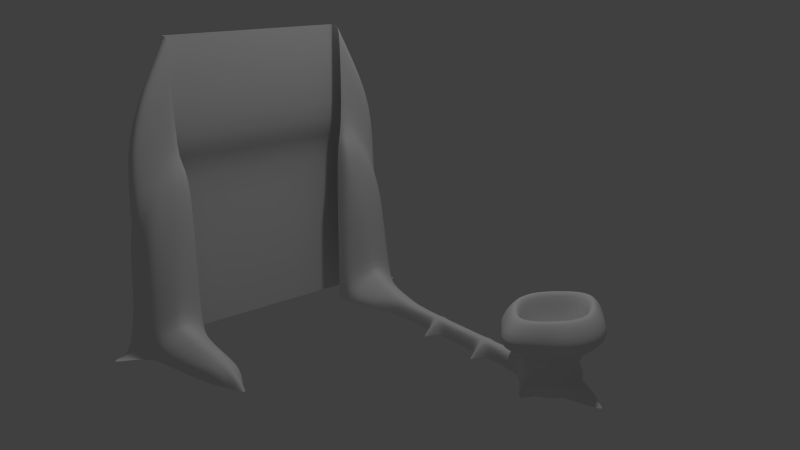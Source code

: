 # Source: portal01.blend  (saved by Blender 2.72.0; exported with 4.5.12 LTS)
import bpy
from mathutils import Matrix  # noqa: F401  (used for matrix-valued properties, if any)

bpy.ops.wm.read_factory_settings(use_empty=True)
scene = bpy.context.scene
scene.name = 'Scene'

# ---- collections
col_collection_9 = bpy.data.collections.new('Collection 9'); scene.collection.children.link(col_collection_9)
col_collection_20 = bpy.data.collections.new('Collection 20'); scene.collection.children.link(col_collection_20)
col_collection_20.hide_render = True
col_collection_20.hide_viewport = True

# ---- world
world_world = bpy.data.worlds.new('World'); scene.world = world_world
world_world.color = (0.05088, 0.05088, 0.05088)
world_world.use_sun_shadow = False
world_world.sun_shadow_jitter_overblur = 0.0
world_world.cycles.sampling_method = 'MANUAL'
world_world.cycles.sample_map_resolution = 256

# ---- cameras
cam_camera = bpy.data.cameras.new('Camera')
cam_camera.clip_end = 100.0
cam_camera.lens = 35.0
cam_camera.sensor_width = 32.0
cam_camera.sensor_height = 18.0
cam_camera.display_size = 2.0
cam_camera.dof.focus_distance = 0.0
cam_camera.dof.aperture_fstop = 128.0

# ---- lights
light_point = bpy.data.lights.new('Point', 'POINT')
light_point.transmission_factor = 0.0
light_point.energy = 100.0
light_point.shadow_buffer_clip_start = 0.5
light_point.shadow_soft_size = 0.1
light_point.shadow_maximum_resolution = 0.006
light_point.use_absolute_resolution = True
light_point.cycles.use_multiple_importance_sampling = False

# ---- meshes
me_cylinder = bpy.data.meshes.new('Cylinder')
me_cylinder.from_pydata([(-2.682e-15, 0.2542, 0.2091), (0.03682, 0.2432, 0.2091), (0.07223, 0.2152, 0.2091), (0.1049, 0.1795, 0.2091), (0.1335, 0.143, 0.2091), (0.1569, 0.1069, 0.2091), (0.1744, 0.07223, 0.2091), (0.1851, 0.03682, 0.2091), (0.1888, 1.425e-08, 0.2091), (0.1851, -0.03682, 0.2091), (0.1744, -0.07223, 0.2091), (0.1569, -0.1069, 0.2091), (0.1335, -0.143, 0.2091), (0.1049, -0.1795, 0.2091), (0.07223, -0.2152, 0.2091), (0.03682, -0.2432, 0.2091), (-6.151e-08, -0.2542, 0.2091), (-0.03683, -0.2432, 0.2091), (-0.07223, -0.2152, 0.2091), (-0.1049, -0.1795, 0.2091), (-0.1335, -0.143, 0.2091), (-0.1569, -0.1069, 0.2091), (-0.1744, -0.07223, 0.2091), (-0.1851, -0.03682, 0.2091), (-0.1888, 1.823e-07, 0.2091), (-0.1851, 0.03683, 0.2091), (-0.1744, 0.07224, 0.2091), (-0.1569, 0.1069, 0.2091), (-0.1335, 0.143, 0.2091), (-0.1049, 0.1795, 0.2091), (-0.07223, 0.2152, 0.2091), (-0.03682, 0.2432, 0.2091), (6.326e-09, 0.1513, -0.09605), (0.02192, 0.147, -0.09605), (0.0296, 0.1971, 0.1846), (1.983e-09, 0.2043, 0.1846), (0.043, 0.1351, -0.09605), (0.05806, 0.1779, 0.1846), (0.06242, 0.1172, -0.09605), (0.0843, 0.1509, 0.1846), (0.07945, 0.0955, -0.09605), (0.1073, 0.1204, 0.1846), (0.09342, 0.0717, -0.09605), (0.1262, 0.08921, 0.1846), (0.1038, 0.04729, -0.09605), (0.1402, 0.05897, 0.1846), (0.1102, 0.02322, -0.09605), (0.1488, 0.0296, 0.1846), (0.1124, 3.231e-08, -0.09605), (0.1517, 2.325e-08, 0.1846), (0.1102, -0.02322, -0.09605), (0.1488, -0.0296, 0.1846), (0.1038, -0.04729, -0.09605), (0.1402, -0.05897, 0.1846), (0.09342, -0.0717, -0.09605), (0.1262, -0.08921, 0.1846), (0.07945, -0.0955, -0.09605), (0.1073, -0.1204, 0.1846), (0.06242, -0.1172, -0.09605), (0.0843, -0.1509, 0.1846), (0.043, -0.1351, -0.09605), (0.05806, -0.1779, 0.1846), (0.02192, -0.147, -0.09605), (0.0296, -0.1971, 0.1846), (-3.028e-08, -0.1513, -0.09605), (-4.746e-08, -0.2043, 0.1846), (-0.02192, -0.147, -0.09605), (-0.0296, -0.1971, 0.1846), (-0.043, -0.1351, -0.09605), (-0.05806, -0.1779, 0.1846), (-0.06242, -0.1172, -0.09605), (-0.0843, -0.1509, 0.1846), (-0.07945, -0.0955, -0.09605), (-0.1073, -0.1204, 0.1846), (-0.09342, -0.0717, -0.09605), (-0.1262, -0.08921, 0.1846), (-0.1038, -0.04729, -0.09605), (-0.1402, -0.05897, 0.1846), (-0.1102, -0.02322, -0.09605), (-0.1488, -0.0296, 0.1846), (-0.1124, 1.352e-07, -0.09605), (-0.1517, 1.583e-07, 0.1846), (-0.1102, 0.02322, -0.09605), (-0.1488, 0.0296, 0.1846), (-0.1038, 0.04729, -0.09605), (-0.1402, 0.05897, 0.1846), (-0.09342, 0.0717, -0.09605), (-0.1262, 0.08921, 0.1846), (-0.07945, 0.0955, -0.09605), (-0.1073, 0.1204, 0.1846), (-0.06242, 0.1172, -0.09605), (-0.0843, 0.1509, 0.1846), (-0.043, 0.1351, -0.09605), (-0.05806, 0.1779, 0.1846), (-0.02192, 0.147, -0.09605), (-0.0296, 0.1971, 0.1846), (4.858e-09, 0.1811, -0.05807), (-9.198e-16, 0.2112, 0.004425), (-1.178e-08, 0.3878, 0.06693), (0.05618, 0.3602, 0.06693), (0.03682, 0.2032, 0.004425), (0.02727, 0.1759, -0.05807), (0.1102, 0.3011, 0.06693), (0.07223, 0.1863, 0.004425), (0.05349, 0.1613, -0.05807), (0.16, 0.2436, 0.06693), (0.1049, 0.1634, 0.004425), (0.07766, 0.1395, -0.05807), (0.2036, 0.2036, 0.06693), (0.1335, 0.1356, 0.004425), (0.09884, 0.1133, -0.05807), (0.2394, 0.16, 0.06693), (0.1569, 0.105, 0.004425), (0.1162, 0.08498, -0.05807), (0.2661, 0.1102, 0.06693), (0.1744, 0.07223, 0.004425), (0.1291, 0.05619, -0.05807), (0.2824, 0.05618, 0.06693), (0.1851, 0.03682, 0.004425), (0.1371, 0.02779, -0.05807), (0.288, -6.535e-09, 0.06693), (0.1888, 1.425e-08, 0.004425), (0.1398, 2.476e-08, -0.05807), (0.2824, -0.05618, 0.06693), (0.1851, -0.03682, 0.004425), (0.1371, -0.02779, -0.05807), (0.2661, -0.1102, 0.06693), (0.1744, -0.07223, 0.004425), (0.1291, -0.05619, -0.05807), (0.2394, -0.16, 0.06693), (0.1569, -0.105, 0.004425), (0.1162, -0.08498, -0.05807), (0.2036, -0.2036, 0.06693), (0.1335, -0.1356, 0.004425), (0.09884, -0.1133, -0.05807), (0.16, -0.2436, 0.06693), (0.1049, -0.1634, 0.004425), (0.07766, -0.1395, -0.05807), (0.1102, -0.3011, 0.06693), (0.07223, -0.1863, 0.004425), (0.05349, -0.1613, -0.05807), (0.05618, -0.3602, 0.06693), (0.03682, -0.2032, 0.004425), (0.02727, -0.1759, -0.05807), (-1.056e-07, -0.3878, 0.06693), (-6.151e-08, -0.2112, 0.004425), (-4.069e-08, -0.1811, -0.05807), (-0.05618, -0.3602, 0.06693), (-0.03683, -0.2032, 0.004425), (-0.02727, -0.1759, -0.05807), (-0.1102, -0.3011, 0.06693), (-0.07223, -0.1863, 0.004425), (-0.05349, -0.1613, -0.05807), (-0.16, -0.2436, 0.06693), (-0.1049, -0.1634, 0.004425), (-0.07766, -0.1395, -0.05807), (-0.2036, -0.2036, 0.06693), (-0.1335, -0.1356, 0.004425), (-0.09884, -0.1133, -0.05807), (-0.2394, -0.16, 0.06693), (-0.1569, -0.105, 0.004425), (-0.1162, -0.08498, -0.05807), (-0.2661, -0.1102, 0.06693), (-0.1744, -0.07223, 0.004425), (-0.1291, -0.05619, -0.05807), (-0.2824, -0.05618, 0.06693), (-0.1851, -0.03682, 0.004425), (-0.1371, -0.02779, -0.05807), (-0.288, 2.498e-07, 0.06693), (-0.1888, 1.823e-07, 0.004425), (-0.1398, 1.495e-07, -0.05807), (-0.2824, 0.05618, 0.06693), (-0.1851, 0.03683, 0.004425), (-0.1371, 0.02779, -0.05807), (-0.2661, 0.1102, 0.06693), (-0.1744, 0.07223, 0.004425), (-0.1291, 0.05619, -0.05807), (-0.2394, 0.16, 0.06693), (-0.1569, 0.105, 0.004425), (-0.1162, 0.08498, -0.05807), (-0.2036, 0.2036, 0.06693), (-0.1335, 0.1356, 0.004425), (-0.09884, 0.1133, -0.05807), (-0.16, 0.2436, 0.06693), (-0.1049, 0.1634, 0.004425), (-0.07766, 0.1395, -0.05807), (-0.1102, 0.3011, 0.06693), (-0.07223, 0.1863, 0.004425), (-0.05349, 0.1613, -0.05807), (-0.05618, 0.3602, 0.06693), (-0.03682, 0.2032, 0.004425), (-0.02727, 0.1759, -0.05807), (0.03172, 0.1912, -0.1622), (0.02837, 0.1525, -0.2277), (0.06222, 0.1756, -0.1622), (0.05565, 0.1418, -0.2277), (0.09034, 0.1523, -0.1622), (0.08079, 0.1253, -0.2277), (0.115, 0.1243, -0.1622), (0.1028, 0.1046, -0.2277), (0.1352, 0.09401, -0.1622), (0.1209, 0.0811, -0.2277), (0.1502, 0.06298, -0.1622), (0.1343, 0.05565, -0.2277), (0.2243, 0.03172, -0.1622), (0.2836, 0.02837, -0.2277), (0.2737, 1.827e-08, -0.1622), (0.3327, 2.187e-08, -0.2277), (0.2243, -0.03172, -0.1622), (0.2836, -0.02837, -0.2277), (0.1502, -0.06298, -0.1622), (0.1343, -0.05565, -0.2277), (0.1352, -0.09401, -0.1622), (0.1209, -0.0811, -0.2277), (0.115, -0.1243, -0.1622), (0.1028, -0.1046, -0.2277), (0.09034, -0.1523, -0.1622), (0.08079, -0.1253, -0.2277), (0.06222, -0.1756, -0.1622), (0.05565, -0.1418, -0.2277), (0.03172, -0.1912, -0.1622), (0.02837, -0.1525, -0.2277), (-4.764e-08, -0.2471, -0.1622), (-4e-08, -0.2553, -0.2277), (-0.03172, -0.1912, -0.1622), (-0.02837, -0.1525, -0.2277), (-0.06222, -0.1756, -0.1622), (-0.05565, -0.1418, -0.2277), (-0.09034, -0.1523, -0.1622), (-0.08079, -0.1253, -0.2277), (-0.115, -0.1243, -0.1622), (-0.1028, -0.1046, -0.2277), (-0.1352, -0.09401, -0.1622), (-0.1209, -0.0811, -0.2277), (-0.1502, -0.06298, -0.1622), (-0.1343, -0.05565, -0.2277), (-0.353, -0.03172, -0.143), (-0.3362, -0.02837, -0.2277), (-0.3561, 1.63e-07, -0.143), (-0.353, 0.03172, -0.143), (-0.3362, 0.02837, -0.2277), (-0.1502, 0.06298, -0.1622), (-0.1343, 0.05565, -0.2277), (-0.1352, 0.09401, -0.1622), (-0.1209, 0.0811, -0.2277), (-0.115, 0.1243, -0.1622), (-0.1028, 0.1046, -0.2277), (-0.09034, 0.1523, -0.1622), (-0.08079, 0.1253, -0.2277), (-0.06222, 0.1756, -0.1622), (-0.05565, 0.1418, -0.2277), (-0.03172, 0.1912, -0.1622), (-0.02837, 0.1525, -0.2277), (7.38e-09, 0.2553, -0.2277), (5.339e-09, 0.2471, -0.1622), (6.909e-09, 0.1602, -0.1352), (0.0239, 0.1557, -0.1352), (0.04688, 0.1431, -0.1352), (0.06806, 0.1243, -0.1352), (0.08662, 0.1012, -0.1352), (0.1019, 0.07606, -0.1352), (0.1132, 0.05027, -0.1352), (0.1202, 0.02478, -0.1352), (0.1225, 2.87e-08, -0.1352), (0.1202, -0.02478, -0.1352), (0.1132, -0.05027, -0.1352), (0.1019, -0.07606, -0.1352), (0.08662, -0.1012, -0.1352), (0.06806, -0.1243, -0.1352), (0.04688, -0.1431, -0.1352), (0.0239, -0.1557, -0.1352), (-3.301e-08, -0.1602, -0.1352), (-0.0239, -0.1557, -0.1352), (-0.04688, -0.1431, -0.1352), (-0.06806, -0.1242, -0.1352), (-0.08662, -0.1012, -0.1352), (-0.1019, -0.07606, -0.1352), (-0.1132, -0.05027, -0.1352), (-0.1815, -0.0239, -0.1352), (-0.1838, 1.374e-07, -0.1352), (-0.1815, 0.0239, -0.1352), (-0.1132, 0.05027, -0.1352), (-0.1019, 0.07606, -0.1352), (-0.08662, 0.1012, -0.1352), (-0.06806, 0.1243, -0.1352), (-0.04688, 0.1431, -0.1352), (-0.0239, 0.1557, -0.1352), (-1.745, -0.08829, -0.221), (-1.745, -0.08829, 0.779), (-1.745, 0.1617, -0.221), (-1.745, 0.1617, 0.529), (-1.495, -0.08829, 0.779), (-1.471, 0.1946, -0.221), (-1.495, 0.1617, 0.529), (-1.662, 0.1617, 0.529), (-1.579, 0.1617, 0.529), (-1.579, 0.2333, -0.221), (-1.662, 0.2333, -0.221), (-1.579, -0.08829, 0.779), (-1.662, -0.08829, 0.779), (-1.745, -0.1305, -0.221), (-1.745, -0.1305, 0.779), (-1.495, -0.1305, 0.779), (-1.495, -0.1305, -0.221), (-1.662, -0.1305, 0.779), (-1.579, -0.1305, -0.221), (-1.579, -0.1305, 0.779), (-1.662, 0.1617, 0.944), (-1.579, 0.1617, 0.944), (-1.579, -0.08829, 1.423), (-1.662, -0.08829, 1.423), (-1.745, -0.08829, -0.218), (-1.745, 0.1617, -0.218), (-1.471, 0.1946, -0.218), (-1.662, 0.2333, -0.218), (-1.579, 0.2333, -0.218), (-1.745, -0.1305, -0.218), (-1.495, -0.1305, -0.218), (-1.579, -0.1305, -0.218), (-1.662, -1.096, 1.423), (-1.745, -0.02579, 0.779), (-1.745, -0.02579, -0.221), (-1.495, -0.02579, 0.779), (-1.579, -0.02579, 0.779), (-1.662, -0.02579, 0.779), (-1.579, -0.02579, 1.303), (-1.662, -0.02579, 1.303), (-1.487, -0.1305, -0.218), (-1.745, -0.02579, -0.218), (-1.745, -0.08829, -0.02104), (-1.745, -0.1305, -0.02104), (-1.745, 0.1617, -0.02104), (-1.471, 0.1946, -0.02104), (-1.44, -0.001739, -0.02104), (-1.662, 0.1617, 0.1605), (-1.579, 0.1617, 0.1605), (-1.495, -0.1305, -0.02104), (-1.579, -0.1305, -0.02104), (-1.662, -0.1305, 1.423), (-1.745, -0.02579, -0.02104), (-1.44, 0.06076, -0.02104), (-1.166, 0.0698, -0.218), (-1.166, 0.07021, -0.221), (-1.033, -0.03196, -0.218), (-1.033, -0.0318, -0.221), (-1.033, 0.04185, -0.221), (-1.154, -0.0415, -0.218), (-1.154, -0.0415, -0.221), (-1.166, 0.0698, -0.1521), (-1.031, -0.0312, -0.1362), (-1.154, -0.0415, -0.1734), (-1.033, 0.04169, -0.218), (-1.031, 0.04245, -0.1362), (-1.462, 0.1946, -0.1521), (-1.432, 0.06163, -0.05074), (-1.487, -0.1305, -0.1734), (-1.432, -0.0008731, -0.05074), (-1.462, 0.1946, -0.218), (-1.487, -0.1305, -0.221), (-1.462, 0.1946, -0.221), (-1.745, -1.139, -0.221), (-1.745, -1.139, 0.779), (-1.745, -1.389, -0.221), (-1.745, -1.389, 0.529), (-1.495, -1.139, 0.779), (-1.495, -1.389, -0.221), (-1.495, -1.389, 0.529), (-1.662, -1.389, 0.529), (-1.579, -1.389, 0.529), (-1.579, -1.46, -0.221), (-1.662, -1.46, -0.221), (-1.579, -1.139, 0.779), (-1.662, -1.139, 0.779), (-1.745, -1.096, -0.221), (-1.745, -1.096, 0.779), (-1.495, -1.096, 0.779), (-1.495, -1.096, -0.221), (-1.662, -1.096, 0.779), (-1.579, -1.096, -0.221), (-1.579, -1.096, 0.779), (-1.662, -1.389, 0.944), (-1.579, -1.389, 0.944), (-1.579, -1.139, 1.423), (-1.662, -1.139, 1.423), (-1.745, -1.139, -0.218), (-1.745, -1.389, -0.218), (-1.495, -1.389, -0.218), (-1.662, -1.46, -0.218), (-1.579, -1.46, -0.218), (-1.745, -1.096, -0.218), (-1.495, -1.096, -0.218), (-1.579, -1.096, -0.218), (-1.745, -1.201, 0.779), (-1.745, -1.201, -0.221), (-1.495, -1.201, 0.779), (-1.579, -1.201, 0.779), (-1.662, -1.201, 0.779), (-1.579, -1.201, 1.303), (-1.662, -1.201, 1.303), (-1.487, -1.096, -0.218), (-1.745, -1.201, -0.218), (-1.745, -1.139, -0.02104), (-1.745, -1.096, -0.02104), (-1.745, -1.389, -0.02104), (-1.495, -1.389, -0.02104), (-1.44, -1.225, -0.02104), (-1.662, -1.389, 0.1605), (-1.579, -1.389, 0.1605), (-1.495, -1.096, -0.02104), (-1.579, -1.096, -0.02104), (-1.745, -1.201, -0.02104), (-1.44, -1.288, -0.02104), (-1.031, -1.292, -0.218), (-1.031, -1.293, -0.221), (-0.9836, -1.181, -0.218), (-0.9836, -1.181, -0.221), (-0.9836, -1.244, -0.221), (-1.031, -1.125, -0.218), (-1.031, -1.125, -0.221), (-1.031, -1.292, -0.1521), (-1.031, -1.187, -0.108), (-1.031, -1.125, -0.1734), (-0.9836, -1.243, -0.218), (-1.031, -1.25, -0.108), (-1.487, -1.389, -0.1521), (-1.432, -1.288, -0.05074), (-1.487, -1.096, -0.1734), (-1.432, -1.226, -0.05074), (-1.487, -1.389, -0.218), (-1.487, -1.096, -0.221), (-1.487, -1.389, -0.221), (-1.292, -0.08335, -0.218), (-1.292, -0.08335, -0.1734), (-1.253, 0.1071, -0.221), (-1.253, 0.1069, -0.1521), (-1.232, 0.04227, -0.1083), (-1.232, -0.02023, -0.1083), (-1.253, 0.1069, -0.218), (-1.292, -0.08335, -0.221), (0.02862, 0.1554, -0.2261), (-0.3659, 0.0313, -0.1425), (-0.4462, 0.0313, -0.1417), (-0.5469, 0.0313, -0.141), (-0.587, 0.0313, -0.1402), (-0.6869, 0.0313, -0.1395), (-0.7876, 0.0313, -0.1387), (-0.8277, 0.0313, -0.1379), (-0.9481, 0.03696, -0.1372), (-0.9882, 0.04322, -0.1364), (-0.9882, -0.0312, -0.1364), (-0.9481, -0.0312, -0.1372), (-0.8277, -0.0312, -0.1379), (-0.7876, -0.0312, -0.1387), (-0.6869, -0.0312, -0.1395), (-0.587, -0.0312, -0.1402), (-0.5469, -0.0312, -0.141), (-0.4462, -0.0312, -0.1417), (-0.3659, -0.0312, -0.1425), (0.05614, 0.1443, -0.2261), (-0.3671, 0.0307, -0.2274), (-0.4473, 0.156, -0.2266), (-0.5474, 0.0307, -0.2258), (-0.5876, 0.0307, -0.2251), (-0.6881, 0.0307, -0.2243), (-0.7882, 0.0307, -0.2236), (-0.8283, 0.0307, -0.2228), (-0.9487, 0.03635, -0.222), (-0.9888, 0.04262, -0.2213), (-0.9888, 0.04246, -0.2182), (-0.9487, 0.03619, -0.219), (-0.8283, 0.03054, -0.2198), (-0.7882, 0.03054, -0.2205), (-0.6881, 0.03054, -0.2213), (-0.5876, 0.03054, -0.222), (-0.5474, 0.03054, -0.2228), (-0.4473, 0.1552, -0.2236), (-0.3671, 0.03054, -0.2243), (-0.3671, -0.0318, -0.2274), (-0.4473, -0.1565, -0.2266), (-0.5474, -0.0318, -0.2258), (-0.5876, -0.0318, -0.2251), (-0.6881, -0.0318, -0.2243), (-0.7882, -0.0318, -0.2236), (-0.8283, -0.0318, -0.2228), (-0.9487, -0.0318, -0.222), (-0.9888, -0.0318, -0.2213), (-0.9888, -0.03196, -0.2182), (-0.9487, -0.03196, -0.219), (-0.8283, -0.03196, -0.2198), (-0.7882, -0.03196, -0.2205), (-0.6881, -0.03196, -0.2213), (-0.5876, -0.03196, -0.222), (-0.5474, -0.03196, -0.2228), (-0.4473, -0.1573, -0.2236), (-0.3671, -0.03196, -0.2243), (-1.745, -1.17, -0.221), (-1.495, -1.17, 0.779), (-1.579, -1.17, 0.779), (-1.662, -1.17, 0.779), (-1.579, -1.17, 1.363), (-1.662, -1.17, 1.363), (-1.745, -1.17, -0.218), (-1.745, -1.17, 0.779), (-1.745, -1.17, -0.02104), (-1.44, -1.256, -0.02104), (-0.8476, -1.212, -0.221), (-0.8476, -1.212, -0.218), (-1.031, -1.219, -0.108), (-1.432, -1.257, -0.05074), (-1.62, -1.389, 0.529), (-1.62, -1.606, -0.221), (-1.62, -1.389, 0.944), (-1.62, -1.139, 1.423), (-1.62, -1.46, -0.218), (-1.62, -1.201, 1.303), (-1.62, -1.389, 0.1605), (-1.62, -1.17, 1.363), (-1.62, 0.1617, 0.529), (-1.62, 0.3791, -0.221), (-1.62, 0.1617, 0.944), (-1.62, -0.08829, 1.423), (-1.62, 0.2333, -0.218), (-1.62, -0.02579, 1.303), (-1.62, 0.1617, 0.1605), (-0.4265, 0.0313, -0.1421), (-0.4265, -0.0312, -0.1421), (-0.4271, 0.0307, -0.227), (-0.4271, 0.03054, -0.2239), (-0.4271, -0.0318, -0.227), (-0.4271, -0.03196, -0.2239), (-0.4666, 0.0313, -0.1414), (-0.4666, -0.0312, -0.1414), (-0.4672, 0.0307, -0.2262), (-0.4672, 0.03054, -0.2232), (-0.4672, -0.0318, -0.2262), (-0.4672, -0.03196, -0.2232), (-0.5665, 0.0313, -0.1406), (-0.5665, -0.0312, -0.1406), (-0.5677, 0.03159, -0.2255), (-0.5677, 0.03142, -0.2224), (-0.5677, -0.03269, -0.2255), (-0.5677, -0.03285, -0.2224), (-0.6672, 0.0313, -0.1398), (-0.6672, -0.0312, -0.1398), (-0.6678, 0.0307, -0.2247), (-0.6678, 0.03054, -0.2217), (-0.6678, -0.0318, -0.2247), (-0.6678, -0.03196, -0.2217), (-0.7074, 0.0313, -0.1391), (-0.7074, -0.0312, -0.1391), (-0.7079, 0.0307, -0.2239), (-0.7079, 0.03054, -0.2209), (-0.7079, -0.0318, -0.2239), (-0.7079, -0.03196, -0.2209), (-0.8073, 0.0313, -0.1383), (-0.8073, -0.0312, -0.1383), (-0.8084, 0.156, -0.2232), (-0.8084, 0.1552, -0.2201), (-0.8084, -0.1565, -0.2232), (-0.8084, -0.1573, -0.2201), (-0.8875, 0.03413, -0.1376), (-0.8875, -0.0312, -0.1376), (-0.8887, 0.03352, -0.2224), (-0.8887, 0.03337, -0.2194), (-0.8887, -0.0318, -0.2224), (-0.8887, -0.03196, -0.2194), (-0.9678, 0.04009, -0.1368), (-0.9678, -0.0312, -0.1368), (-0.9689, 0.03948, -0.2216), (-0.9689, 0.03933, -0.2186), (-0.9689, -0.0318, -0.2216), (-0.9689, -0.03196, -0.2186), (-1.745, -0.05704, -0.221), (-1.495, -0.05704, 0.779), (-1.579, -0.05704, 0.779), (-1.662, -0.05704, 0.779), (-1.579, -0.05704, 1.363), (-1.662, -0.05704, 1.363), (-1.745, -0.05704, -0.218), (-1.745, -0.05704, 0.779), (-1.745, -0.05704, -0.02104), (-1.44, 0.02951, -0.02104), (-1.031, 0.005629, -0.1362), (-1.432, 0.03038, -0.05074), (-1.232, 0.01102, -0.1083), (-0.9882, 0.006014, -0.1364), (-0.9481, 0.002881, -0.1372), (-0.8277, 5.385e-05, -0.1379), (-0.7876, 5.385e-05, -0.1387), (-0.6869, 5.385e-05, -0.1395), (-0.587, 5.385e-05, -0.1402), (-0.5469, 5.385e-05, -0.141), (-0.4462, 5.385e-05, -0.1417), (-0.3659, 5.385e-05, -0.1425), (0.0815, 0.1273, -0.2261), (-1.62, -0.05704, 1.363), (-0.4265, 5.385e-05, -0.1421), (-0.4666, 5.385e-05, -0.1414), (-0.5665, 5.385e-05, -0.1406), (-0.6672, 5.385e-05, -0.1398), (-0.7074, 5.385e-05, -0.1391), (-0.8073, 5.385e-05, -0.1383), (-0.8875, 0.001467, -0.1376), (-0.9678, 0.004447, -0.1368), (0.1037, 0.1061, -0.2261), (0.122, 0.08207, -0.2261), (0.1355, 0.0562, -0.2261), (0.2791, 0.02862, -0.2261), (0.3282, 2.16e-08, -0.2261), (0.2791, -0.02862, -0.2261), (0.1355, -0.0562, -0.2261), (0.122, -0.08207, -0.2261), (0.1037, -0.1061, -0.2261), (0.0815, -0.1273, -0.2261), (0.05614, -0.1443, -0.2261), (0.02862, -0.1554, -0.2261), (-4.058e-08, -0.2547, -0.2261), (-0.02862, -0.1554, -0.2261), (-0.05614, -0.1443, -0.2261), (-0.0815, -0.1273, -0.2261), (-0.1037, -0.1061, -0.2261), (-0.122, -0.08207, -0.2261), (-0.1355, -0.0562, -0.2261), (-0.3374, -0.02862, -0.2247), (-0.3374, 0.02862, -0.2247), (-0.1355, 0.0562, -0.2261), (-0.122, 0.08207, -0.2261), (-0.1037, 0.1061, -0.2261), (-0.0815, 0.1273, -0.2261), (-0.05614, 0.1443, -0.2261), (-0.02862, 0.1554, -0.2261), (7.226e-09, 0.2547, -0.2261)], [], [(98, 0, 1, 99), (99, 1, 2, 102), (102, 2, 3, 105), (105, 3, 4, 108), (108, 4, 5, 111), (111, 5, 6, 114), (114, 6, 7, 117), (117, 7, 8, 120), (120, 8, 9, 123), (123, 9, 10, 126), (126, 10, 11, 129), (129, 11, 12, 132), (132, 12, 13, 135), (135, 13, 14, 138), (138, 14, 15, 141), (141, 15, 16, 144), (144, 16, 17, 147), (147, 17, 18, 150), (150, 18, 19, 153), (153, 19, 20, 156), (156, 20, 21, 159), (159, 21, 22, 162), (162, 22, 23, 165), (165, 23, 24, 168), (168, 24, 25, 171), (171, 25, 26, 174), (174, 26, 27, 177), (177, 27, 28, 180), (180, 28, 29, 183), (183, 29, 30, 186), (32, 33, 34, 35), (189, 31, 0, 98), (186, 30, 31, 189), (33, 36, 37, 34), (36, 38, 39, 37), (38, 40, 41, 39), (40, 42, 43, 41), (42, 44, 45, 43), (44, 46, 47, 45), (46, 48, 49, 47), (48, 50, 51, 49), (50, 52, 53, 51), (52, 54, 55, 53), (54, 56, 57, 55), (56, 58, 59, 57), (58, 60, 61, 59), (60, 62, 63, 61), (62, 64, 65, 63), (64, 66, 67, 65), (66, 68, 69, 67), (68, 70, 71, 69), (70, 72, 73, 71), (72, 74, 75, 73), (74, 76, 77, 75), (76, 78, 79, 77), (78, 80, 81, 79), (80, 82, 83, 81), (82, 84, 85, 83), (84, 86, 87, 85), (86, 88, 89, 87), (88, 90, 91, 89), (90, 92, 93, 91), (94, 32, 35, 95), (92, 94, 95, 93), (32, 94, 92, 90, 88, 86, 84, 82, 80, 78, 76, 74, 72, 70, 68, 66, 64, 62, 60, 58, 56, 54, 52, 50, 48, 46, 44, 42, 40, 38, 36, 33), (26, 85, 87, 27), (4, 41, 43, 5), (15, 63, 65, 16), (29, 91, 93, 30), (18, 69, 71, 19), (0, 35, 34, 1), (7, 47, 49, 8), (21, 75, 77, 22), (10, 53, 55, 11), (24, 81, 83, 25), (2, 37, 39, 3), (13, 59, 61, 14), (27, 87, 89, 28), (16, 65, 67, 17), (5, 43, 45, 6), (30, 93, 95, 31), (19, 71, 73, 20), (8, 49, 51, 9), (22, 77, 79, 23), (11, 55, 57, 12), (25, 83, 85, 26), (3, 39, 41, 4), (14, 61, 63, 15), (28, 89, 91, 29), (17, 67, 69, 18), (6, 45, 47, 7), (31, 95, 35, 0), (20, 73, 75, 21), (9, 51, 53, 10), (23, 79, 81, 24), (1, 34, 37, 2), (12, 57, 59, 13), (285, 188, 191, 286), (188, 187, 190, 191), (187, 186, 189, 190), (286, 191, 96, 255), (191, 190, 97, 96), (190, 189, 98, 97), (284, 185, 188, 285), (185, 184, 187, 188), (184, 183, 186, 187), (283, 182, 185, 284), (182, 181, 184, 185), (181, 180, 183, 184), (282, 179, 182, 283), (179, 178, 181, 182), (178, 177, 180, 181), (281, 176, 179, 282), (176, 175, 178, 179), (175, 174, 177, 178), (280, 173, 176, 281), (173, 172, 175, 176), (172, 171, 174, 175), (279, 170, 173, 280), (170, 169, 172, 173), (169, 168, 171, 172), (278, 167, 170, 279), (167, 166, 169, 170), (166, 165, 168, 169), (277, 164, 167, 278), (164, 163, 166, 167), (163, 162, 165, 166), (276, 161, 164, 277), (161, 160, 163, 164), (160, 159, 162, 163), (275, 158, 161, 276), (158, 157, 160, 161), (157, 156, 159, 160), (274, 155, 158, 275), (155, 154, 157, 158), (154, 153, 156, 157), (273, 152, 155, 274), (152, 151, 154, 155), (151, 150, 153, 154), (272, 149, 152, 273), (149, 148, 151, 152), (148, 147, 150, 151), (271, 146, 149, 272), (146, 145, 148, 149), (145, 144, 147, 148), (270, 143, 146, 271), (143, 142, 145, 146), (142, 141, 144, 145), (269, 140, 143, 270), (140, 139, 142, 143), (139, 138, 141, 142), (268, 137, 140, 269), (137, 136, 139, 140), (136, 135, 138, 139), (267, 134, 137, 268), (134, 133, 136, 137), (133, 132, 135, 136), (266, 131, 134, 267), (131, 130, 133, 134), (130, 129, 132, 133), (265, 128, 131, 266), (128, 127, 130, 131), (127, 126, 129, 130), (264, 125, 128, 265), (125, 124, 127, 128), (124, 123, 126, 127), (263, 122, 125, 264), (122, 121, 124, 125), (121, 120, 123, 124), (262, 119, 122, 263), (119, 118, 121, 122), (118, 117, 120, 121), (261, 116, 119, 262), (116, 115, 118, 119), (115, 114, 117, 118), (260, 113, 116, 261), (113, 112, 115, 116), (112, 111, 114, 115), (259, 110, 113, 260), (110, 109, 112, 113), (109, 108, 111, 112), (258, 107, 110, 259), (107, 106, 109, 110), (106, 105, 108, 109), (257, 104, 107, 258), (104, 103, 106, 107), (103, 102, 105, 106), (256, 101, 104, 257), (101, 100, 103, 104), (100, 99, 102, 103), (255, 96, 101, 256), (96, 97, 100, 101), (97, 98, 99, 100), (631, 254, 192, 439), (439, 192, 194, 458), (458, 194, 196, 594), (594, 196, 198, 604), (604, 198, 200, 605), (605, 200, 202, 606), (606, 202, 204, 607), (607, 204, 206, 608), (608, 206, 208, 609), (609, 208, 210, 610), (610, 210, 212, 611), (611, 212, 214, 612), (612, 214, 216, 613), (613, 216, 218, 614), (614, 218, 220, 615), (615, 220, 222, 616), (616, 222, 224, 617), (617, 224, 226, 618), (618, 226, 228, 619), (619, 228, 230, 620), (620, 230, 232, 621), (621, 232, 234, 622), (622, 234, 236, 623), (457, 236, 238, 593), (240, 459, 476, 624), (624, 239, 241, 625), (625, 241, 243, 626), (626, 243, 245, 627), (627, 245, 247, 628), (628, 247, 249, 629), (630, 251, 254, 631), (629, 249, 251, 630), (254, 255, 256, 192), (192, 256, 257, 194), (194, 257, 258, 196), (196, 258, 259, 198), (198, 259, 260, 200), (200, 260, 261, 202), (202, 261, 262, 204), (204, 262, 263, 206), (206, 263, 264, 208), (208, 264, 265, 210), (210, 265, 266, 212), (212, 266, 267, 214), (214, 267, 268, 216), (216, 268, 269, 218), (218, 269, 270, 220), (220, 270, 271, 222), (222, 271, 272, 224), (224, 272, 273, 226), (226, 273, 274, 228), (228, 274, 275, 230), (230, 275, 276, 232), (232, 276, 277, 234), (234, 277, 278, 236), (236, 278, 279, 238), (238, 279, 280, 239), (239, 280, 281, 241), (241, 281, 282, 243), (243, 282, 283, 245), (245, 283, 284, 247), (247, 284, 285, 249), (251, 286, 255, 254), (249, 285, 286, 251), (328, 312, 289, 321), (315, 313, 292, 296), (437, 434, 348, 341), (324, 294, 290, 320), (322, 293, 295, 323), (575, 299, 310, 577), (312, 314, 297, 289), (521, 315, 296, 518), (389, 402, 330, 316), (317, 318, 305, 303), (291, 298, 306, 302), (299, 288, 301, 304), (333, 291, 302, 336), (311, 287, 300, 316), (522, 519, 307, 326), (323, 295, 308, 325), (517, 294, 307, 519), (329, 311, 316, 330), (432, 431, 346, 350), (336, 337, 318, 317), (301, 374, 377, 304), (523, 335, 315, 521), (331, 334, 314, 312), (335, 332, 313, 315), (339, 331, 312, 328), (580, 339, 328, 578), (434, 435, 352, 348), (574, 323, 325, 576), (595, 522, 326, 577), (294, 324, 326, 307), (573, 322, 323, 574), (575, 324, 320, 579), (584, 436, 349, 582), (578, 328, 321, 572), (293, 322, 340, 332), (579, 320, 339, 580), (320, 290, 331, 339), (295, 293, 332, 335), (573, 291, 333, 581), (290, 294, 334, 331), (517, 295, 335, 523), (301, 330, 402, 374), (302, 306, 337, 336), (288, 329, 330, 301), (436, 432, 350, 349), (344, 343, 346, 347), (348, 352, 351, 341), (341, 351, 345, 342), (343, 349, 350, 346), (431, 438, 347, 346), (433, 437, 341, 342), (292, 313, 357, 359), (317, 303, 358, 327), (333, 336, 355, 356), (581, 333, 356, 583), (332, 340, 354, 353), (336, 317, 327, 355), (313, 332, 353, 357), (400, 393, 362, 385), (388, 369, 365, 386), (428, 412, 419, 424), (396, 392, 363, 367), (394, 395, 368, 366), (498, 500, 383, 372), (385, 362, 370, 387), (513, 510, 369, 388), (304, 377, 319, 338), (390, 376, 378, 391), (364, 375, 379, 371), (372, 377, 374, 361), (405, 408, 375, 364), (384, 389, 373, 360), (514, 398, 380, 511), (395, 397, 381, 368), (509, 511, 380, 367), (401, 402, 389, 384), (426, 421, 417, 399), (408, 390, 391, 409), (515, 513, 388, 407), (403, 385, 387, 406), (407, 388, 386, 404), (410, 400, 385, 403), (503, 501, 400, 410), (424, 419, 423, 425), (497, 499, 397, 395), (516, 500, 398, 514), (367, 380, 398, 396), (496, 497, 395, 394), (498, 502, 392, 396), (508, 507, 420, 427), (501, 495, 393, 400), (366, 404, 411, 394), (502, 503, 410, 392), (392, 410, 403, 363), (368, 407, 404, 366), (496, 504, 405, 364), (363, 403, 406, 367), (509, 515, 407, 368), (373, 389, 316, 300), (375, 408, 409, 379), (361, 374, 402, 401), (427, 420, 421, 426), (506, 505, 415, 414), (415, 418, 417, 414), (507, 506, 414, 420), (419, 412, 422, 423), (412, 413, 416, 422), (414, 417, 421, 420), (399, 417, 418, 429), (430, 413, 412, 428), (365, 430, 428, 386), (390, 399, 429, 376), (405, 427, 426, 408), (504, 508, 427, 405), (404, 424, 425, 411), (408, 426, 399, 390), (386, 428, 424, 404), (359, 357, 437, 433), (327, 358, 438, 431), (356, 355, 432, 436), (583, 356, 436, 584), (353, 354, 435, 434), (355, 327, 431, 432), (357, 353, 434, 437), (343, 344, 485, 486), (571, 570, 484, 487), (565, 564, 483, 488), (559, 558, 482, 489), (553, 552, 481, 490), (547, 546, 480, 491), (541, 540, 479, 492), (535, 534, 478, 493), (529, 528, 477, 494), (494, 623, 236, 457), (349, 343, 486, 449), (567, 571, 487, 450), (561, 565, 488, 451), (555, 559, 489, 452), (549, 553, 490, 453), (543, 547, 491, 454), (537, 541, 492, 455), (531, 535, 493, 456), (525, 529, 494, 457), (193, 439, 458, 195), (351, 352, 448, 468), (569, 566, 447, 469), (563, 560, 446, 470), (557, 554, 445, 471), (551, 548, 444, 472), (545, 542, 443, 473), (539, 536, 442, 474), (533, 530, 441, 475), (527, 524, 440, 476), (253, 631, 439, 193), (582, 349, 449, 585), (603, 567, 450, 586), (602, 561, 451, 587), (601, 555, 452, 588), (600, 549, 453, 589), (599, 543, 454, 590), (598, 537, 455, 591), (597, 531, 456, 592), (596, 525, 457, 593), (197, 594, 604, 199), (345, 351, 468, 467), (568, 569, 469, 466), (562, 563, 470, 465), (556, 557, 471, 464), (550, 551, 472, 463), (544, 545, 473, 462), (538, 539, 474, 461), (532, 533, 475, 460), (526, 527, 476, 459), (623, 494, 477, 237), (411, 425, 508, 504), (423, 422, 506, 507), (422, 416, 505, 506), (394, 411, 504, 496), (361, 401, 503, 502), (384, 360, 495, 501), (425, 423, 507, 508), (372, 361, 502, 498), (364, 371, 497, 496), (512, 383, 500, 516), (371, 382, 499, 497), (401, 384, 501, 503), (396, 398, 500, 498), (382, 512, 516, 499), (367, 406, 515, 509), (499, 516, 514, 397), (406, 387, 513, 515), (368, 381, 511, 509), (397, 514, 511, 381), (387, 370, 510, 513), (294, 517, 523, 334), (576, 325, 522, 595), (334, 523, 521, 314), (295, 517, 519, 308), (325, 308, 519, 522), (314, 521, 518, 297), (460, 475, 527, 526), (592, 456, 525, 596), (475, 441, 524, 527), (456, 493, 529, 525), (493, 478, 528, 529), (461, 474, 533, 532), (591, 455, 531, 597), (474, 442, 530, 533), (455, 492, 535, 531), (492, 479, 534, 535), (462, 473, 539, 538), (590, 454, 537, 598), (473, 443, 536, 539), (454, 491, 541, 537), (491, 480, 540, 541), (463, 472, 545, 544), (589, 453, 543, 599), (472, 444, 542, 545), (453, 490, 547, 543), (490, 481, 546, 547), (464, 471, 551, 550), (588, 452, 549, 600), (471, 445, 548, 551), (452, 489, 553, 549), (489, 482, 552, 553), (465, 470, 557, 556), (587, 451, 555, 601), (470, 446, 554, 557), (451, 488, 559, 555), (488, 483, 558, 559), (466, 469, 563, 562), (586, 450, 561, 602), (469, 447, 560, 563), (450, 487, 565, 561), (487, 484, 564, 565), (467, 468, 569, 568), (585, 449, 567, 603), (468, 448, 566, 569), (449, 486, 571, 567), (486, 485, 570, 571), (324, 575, 577, 326), (329, 580, 578, 311), (298, 574, 576, 309), (520, 595, 577, 310), (291, 573, 574, 298), (299, 575, 579, 288), (435, 584, 582, 352), (311, 578, 572, 287), (288, 579, 580, 329), (322, 573, 581, 340), (340, 581, 583, 354), (354, 583, 584, 435), (352, 582, 585, 448), (566, 603, 586, 447), (560, 602, 587, 446), (554, 601, 588, 445), (548, 600, 589, 444), (542, 599, 590, 443), (536, 598, 591, 442), (530, 597, 592, 441), (524, 596, 593, 440), (195, 458, 594, 197), (309, 576, 595, 520), (441, 592, 596, 524), (442, 591, 597, 530), (443, 590, 598, 536), (444, 589, 599, 542), (445, 588, 600, 548), (446, 587, 601, 554), (447, 586, 602, 560), (448, 585, 603, 566), (199, 604, 605, 201), (201, 605, 606, 203), (203, 606, 607, 205), (205, 607, 608, 207), (207, 608, 609, 209), (209, 609, 610, 211), (211, 610, 611, 213), (213, 611, 612, 215), (215, 612, 613, 217), (217, 613, 614, 219), (219, 614, 615, 221), (221, 615, 616, 223), (223, 616, 617, 225), (225, 617, 618, 227), (227, 618, 619, 229), (229, 619, 620, 231), (231, 620, 621, 233), (233, 621, 622, 235), (235, 622, 623, 237), (239, 440, 593, 238), (476, 440, 239, 624), (240, 624, 625, 242), (242, 625, 626, 244), (244, 626, 627, 246), (246, 627, 628, 248), (248, 628, 629, 250), (252, 630, 631, 253), (250, 629, 630, 252), (304, 338, 310, 299), (377, 372, 383, 319)])
me_cylinder.polygons.foreach_set('use_smooth', [True] * 558)
_uv = me_cylinder.uv_layers.new(name='UVMap')
_uv.uv.foreach_set('vector', [0.7364, 0.08927, 0.7348, 0.1153, 0.7277, 0.1156, 0.7307, 0.08861, 0.7307, 0.08861, 0.7277, 0.1156, 0.7188, 0.1169, 0.7219, 0.0868, 0.7219, 0.0868, 0.7188, 0.1169, 0.7085, 0.1177, 0.7103, 0.08509, 0.7103, 0.08509, 0.7085, 0.1177, 0.6982, 0.1177, 0.7002, 0.08458, 0.7002, 0.08458, 0.6982, 0.1177, 0.6887, 0.1174, 0.6908, 0.08432, 0.6908, 0.08432, 0.6887, 0.1174, 0.6803, 0.1169, 0.6817, 0.08411, 0.6817, 0.08411, 0.6803, 0.1169, 0.6723, 0.1165, 0.6729, 0.08414, 0.6729, 0.08414, 0.6723, 0.1165, 0.6643, 0.1164, 0.6641, 0.08422, 0.6641, 0.08422, 0.6643, 0.1164, 0.6563, 0.1166, 0.6552, 0.08437, 0.6552, 0.08437, 0.6563, 0.1166, 0.6483, 0.1171, 0.6462, 0.0846, 0.6462, 0.0846, 0.6483, 0.1171, 0.6398, 0.1179, 0.6371, 0.0848, 0.6371, 0.0848, 0.6398, 0.1179, 0.6302, 0.1185, 0.6276, 0.08511, 0.6276, 0.08511, 0.6302, 0.1185, 0.6197, 0.1187, 0.6173, 0.08569, 0.6173, 0.08569, 0.6197, 0.1187, 0.6092, 0.1182, 0.6055, 0.0875, 0.6055, 0.0875, 0.6092, 0.1182, 0.6001, 0.1171, 0.5965, 0.08944, 0.5965, 0.08944, 0.6001, 0.1171, 0.5928, 0.1169, 0.5906, 0.09019, 0.5906, 0.09019, 0.5928, 0.1169, 0.5855, 0.1187, 0.5846, 0.09024, 0.5846, 0.09024, 0.5855, 0.1187, 0.5764, 0.1221, 0.5745, 0.0892, 0.5745, 0.0892, 0.5764, 0.1221, 0.5655, 0.1257, 0.5608, 0.08838, 0.5608, 0.08838, 0.5655, 0.1257, 0.554, 0.1288, 0.5482, 0.08881, 0.5482, 0.08881, 0.554, 0.1288, 0.5429, 0.1317, 0.5353, 0.08949, 0.5353, 0.08949, 0.5429, 0.1317, 0.5326, 0.1346, 0.5212, 0.09024, 0.5212, 0.09024, 0.5326, 0.1346, 0.5227, 0.1383, 0.5049, 0.09125, 0.8404, 0.09157, 0.8218, 0.1384, 0.812, 0.1342, 0.8245, 0.09059, 0.8245, 0.09059, 0.812, 0.1342, 0.8023, 0.1312, 0.8111, 0.08978, 0.8111, 0.08978, 0.8023, 0.1312, 0.7929, 0.129, 0.799, 0.08909, 0.799, 0.08909, 0.7929, 0.129, 0.7831, 0.1272, 0.7874, 0.08833, 0.7874, 0.08833, 0.7831, 0.1272, 0.7725, 0.1252, 0.7761, 0.08768, 0.7761, 0.08768, 0.7725, 0.1252, 0.7614, 0.1228, 0.7646, 0.08731, 0.7646, 0.08731, 0.7614, 0.1228, 0.7508, 0.1198, 0.7518, 0.08815, 0.7214, 0.2058, 0.7154, 0.205, 0.7256, 0.1276, 0.7337, 0.1281, 0.7423, 0.08924, 0.7419, 0.1168, 0.7348, 0.1153, 0.7364, 0.08927, 0.7518, 0.08815, 0.7508, 0.1198, 0.7419, 0.1168, 0.7423, 0.08924, 0.7154, 0.205, 0.7088, 0.2044, 0.7165, 0.1276, 0.7256, 0.1276, 0.7088, 0.2044, 0.7015, 0.2041, 0.7069, 0.1277, 0.7165, 0.1276, 0.7015, 0.2041, 0.6938, 0.2037, 0.6972, 0.1277, 0.7069, 0.1277, 0.6938, 0.2037, 0.6862, 0.2035, 0.6881, 0.1274, 0.6972, 0.1277, 0.6862, 0.2035, 0.6789, 0.2034, 0.6798, 0.1272, 0.6881, 0.1274, 0.6789, 0.2034, 0.6721, 0.2033, 0.672, 0.1271, 0.6798, 0.1272, 0.6721, 0.2033, 0.6657, 0.2034, 0.6644, 0.1272, 0.672, 0.1271, 0.6657, 0.2034, 0.6594, 0.2036, 0.6568, 0.1272, 0.6644, 0.1272, 0.6594, 0.2036, 0.6526, 0.2039, 0.649, 0.1275, 0.6568, 0.1272, 0.6526, 0.2039, 0.6452, 0.2043, 0.6406, 0.1279, 0.649, 0.1275, 0.6452, 0.2043, 0.6376, 0.2049, 0.6314, 0.1285, 0.6406, 0.1279, 0.6376, 0.2049, 0.63, 0.2055, 0.6217, 0.1288, 0.6314, 0.1285, 0.63, 0.2055, 0.6227, 0.2062, 0.6119, 0.129, 0.6217, 0.1288, 0.6227, 0.2062, 0.6161, 0.207, 0.6026, 0.1293, 0.6119, 0.129, 0.6161, 0.207, 0.6101, 0.2081, 0.5944, 0.1301, 0.6026, 0.1293, 0.6101, 0.2081, 0.6041, 0.2096, 0.5861, 0.1316, 0.5944, 0.1301, 0.6041, 0.2096, 0.5976, 0.2115, 0.5768, 0.1341, 0.5861, 0.1316, 0.5976, 0.2115, 0.5906, 0.214, 0.5667, 0.1371, 0.5768, 0.1341, 0.5906, 0.214, 0.5832, 0.2167, 0.5563, 0.1402, 0.5667, 0.1371, 0.5832, 0.2167, 0.5758, 0.2195, 0.5462, 0.1433, 0.5563, 0.1402, 0.5758, 0.2195, 0.5688, 0.2224, 0.5371, 0.1466, 0.5462, 0.1433, 0.5688, 0.2224, 0.5622, 0.2252, 0.5288, 0.1502, 0.5371, 0.1466, 0.7823, 0.2255, 0.776, 0.2228, 0.8071, 0.1464, 0.8152, 0.15, 0.776, 0.2228, 0.7699, 0.2204, 0.7988, 0.1434, 0.8071, 0.1464, 0.7699, 0.2204, 0.7632, 0.218, 0.7902, 0.1409, 0.7988, 0.1434, 0.7632, 0.218, 0.756, 0.2155, 0.7809, 0.1385, 0.7902, 0.1409, 0.756, 0.2155, 0.7486, 0.213, 0.771, 0.1362, 0.7809, 0.1385, 0.7486, 0.213, 0.7411, 0.2107, 0.7608, 0.1338, 0.771, 0.1362, 0.7411, 0.2107, 0.7339, 0.2087, 0.7509, 0.1313, 0.7608, 0.1338, 0.7274, 0.207, 0.7214, 0.2058, 0.7337, 0.1281, 0.7418, 0.1293, 0.7339, 0.2087, 0.7274, 0.207, 0.7418, 0.1293, 0.7509, 0.1313, 0.5783, 0.2464, 0.5783, 0.2519, 0.5764, 0.2576, 0.5729, 0.2632, 0.5685, 0.2683, 0.5634, 0.2728, 0.558, 0.2765, 0.5524, 0.2792, 0.5469, 0.2808, 0.5412, 0.2814, 0.535, 0.281, 0.5286, 0.2796, 0.5222, 0.2774, 0.5161, 0.2743, 0.5109, 0.2704, 0.507, 0.2659, 0.5049, 0.2607, 0.5049, 0.2552, 0.5068, 0.2496, 0.5102, 0.244, 0.5147, 0.2388, 0.5198, 0.2343, 0.5252, 0.2307, 0.5307, 0.228, 0.5363, 0.2263, 0.542, 0.2258, 0.5481, 0.2262, 0.5545, 0.2275, 0.561, 0.2298, 0.567, 0.2329, 0.5723, 0.2368, 0.5762, 0.2413, 0.7929, 0.129, 0.7902, 0.1409, 0.7809, 0.1385, 0.7831, 0.1272, 0.6982, 0.1177, 0.6972, 0.1277, 0.6881, 0.1274, 0.6887, 0.1174, 0.6001, 0.1171, 0.6026, 0.1293, 0.5944, 0.1301, 0.5928, 0.1169, 0.7614, 0.1228, 0.7608, 0.1338, 0.7509, 0.1313, 0.7508, 0.1198, 0.5764, 0.1221, 0.5768, 0.1341, 0.5667, 0.1371, 0.5655, 0.1257, 0.7348, 0.1153, 0.7337, 0.1281, 0.7256, 0.1276, 0.7277, 0.1156, 0.6723, 0.1165, 0.672, 0.1271, 0.6644, 0.1272, 0.6643, 0.1164, 0.5429, 0.1317, 0.5462, 0.1433, 0.5371, 0.1466, 0.5326, 0.1346, 0.6483, 0.1171, 0.649, 0.1275, 0.6406, 0.1279, 0.6398, 0.1179, 0.812, 0.1342, 0.8071, 0.1464, 0.7988, 0.1434, 0.8023, 0.1312, 0.7188, 0.1169, 0.7165, 0.1276, 0.7069, 0.1277, 0.7085, 0.1177, 0.6197, 0.1187, 0.6217, 0.1288, 0.6119, 0.129, 0.6092, 0.1182, 0.7831, 0.1272, 0.7809, 0.1385, 0.771, 0.1362, 0.7725, 0.1252, 0.5928, 0.1169, 0.5944, 0.1301, 0.5861, 0.1316, 0.5855, 0.1187, 0.6887, 0.1174, 0.6881, 0.1274, 0.6798, 0.1272, 0.6803, 0.1169, 0.7508, 0.1198, 0.7509, 0.1313, 0.7418, 0.1293, 0.7419, 0.1168, 0.5655, 0.1257, 0.5667, 0.1371, 0.5563, 0.1402, 0.554, 0.1288, 0.6643, 0.1164, 0.6644, 0.1272, 0.6568, 0.1272, 0.6563, 0.1166, 0.5326, 0.1346, 0.5371, 0.1466, 0.5288, 0.1502, 0.5227, 0.1383, 0.6398, 0.1179, 0.6406, 0.1279, 0.6314, 0.1285, 0.6302, 0.1185, 0.8023, 0.1312, 0.7988, 0.1434, 0.7902, 0.1409, 0.7929, 0.129, 0.7085, 0.1177, 0.7069, 0.1277, 0.6972, 0.1277, 0.6982, 0.1177, 0.6092, 0.1182, 0.6119, 0.129, 0.6026, 0.1293, 0.6001, 0.1171, 0.7725, 0.1252, 0.771, 0.1362, 0.7608, 0.1338, 0.7614, 0.1228, 0.5855, 0.1187, 0.5861, 0.1316, 0.5768, 0.1341, 0.5764, 0.1221, 0.6803, 0.1169, 0.6798, 0.1272, 0.672, 0.1271, 0.6723, 0.1165, 0.7419, 0.1168, 0.7418, 0.1293, 0.7337, 0.1281, 0.7348, 0.1153, 0.554, 0.1288, 0.5563, 0.1402, 0.5462, 0.1433, 0.5429, 0.1317, 0.6563, 0.1166, 0.6568, 0.1272, 0.649, 0.1275, 0.6483, 0.1171, 0.8218, 0.1384, 0.8152, 0.15, 0.8071, 0.1464, 0.812, 0.1342, 0.7277, 0.1156, 0.7256, 0.1276, 0.7165, 0.1276, 0.7188, 0.1169, 0.6302, 0.1185, 0.6314, 0.1285, 0.6217, 0.1288, 0.6197, 0.1187, 0.7526, 0.01401, 0.7543, 0.03931, 0.7453, 0.0403, 0.7441, 0.01497, 0.7543, 0.03931, 0.7561, 0.05916, 0.7462, 0.05932, 0.7453, 0.0403, 0.7561, 0.05916, 0.7518, 0.08815, 0.7423, 0.08924, 0.7462, 0.05932, 0.7441, 0.01497, 0.7453, 0.0403, 0.737, 0.04061, 0.7361, 0.01543, 0.7453, 0.0403, 0.7462, 0.05932, 0.7373, 0.05959, 0.737, 0.04061, 0.7462, 0.05932, 0.7423, 0.08924, 0.7364, 0.08927, 0.7373, 0.05959, 0.7618, 0.0127, 0.7643, 0.03808, 0.7543, 0.03931, 0.7526, 0.01401, 0.7643, 0.03808, 0.7666, 0.05925, 0.7561, 0.05916, 0.7543, 0.03931, 0.7666, 0.05925, 0.7646, 0.08731, 0.7518, 0.08815, 0.7561, 0.05916, 0.7715, 0.01113, 0.775, 0.0367, 0.7643, 0.03808, 0.7618, 0.0127, 0.775, 0.0367, 0.7776, 0.05931, 0.7666, 0.05925, 0.7643, 0.03808, 0.7776, 0.05931, 0.7761, 0.08768, 0.7646, 0.08731, 0.7666, 0.05925, 0.781, 0.009331, 0.786, 0.0352, 0.775, 0.0367, 0.7715, 0.01113, 0.786, 0.0352, 0.7884, 0.05942, 0.7776, 0.05931, 0.775, 0.0367, 0.7884, 0.05942, 0.7874, 0.08833, 0.7761, 0.08768, 0.7776, 0.05931, 0.7901, 0.00722, 0.7968, 0.0335, 0.786, 0.0352, 0.781, 0.009331, 0.7968, 0.0335, 0.7991, 0.05945, 0.7884, 0.05942, 0.786, 0.0352, 0.7991, 0.05945, 0.799, 0.08909, 0.7874, 0.08833, 0.7884, 0.05942, 0.8113, 0.0001439, 0.8075, 0.03145, 0.7968, 0.0335, 0.7901, 0.00722, 0.8075, 0.03145, 0.8099, 0.05908, 0.7991, 0.05945, 0.7968, 0.0335, 0.8099, 0.05908, 0.8111, 0.08978, 0.799, 0.08909, 0.7991, 0.05945, 0.8191, 0.0001875, 0.8177, 0.03097, 0.8075, 0.03145, 0.8113, 0.0001439, 0.8177, 0.03097, 0.8212, 0.05821, 0.8099, 0.05908, 0.8075, 0.03145, 0.8212, 0.05821, 0.8245, 0.09059, 0.8111, 0.08978, 0.8099, 0.05908, 0.827, 0.0008644, 0.8275, 0.03063, 0.8177, 0.03097, 0.8191, 0.0001875, 0.8275, 0.03063, 0.8326, 0.05645, 0.8212, 0.05821, 0.8177, 0.03097, 0.8326, 0.05645, 0.8404, 0.09157, 0.8245, 0.09059, 0.8212, 0.05821, 0.5375, 0.005878, 0.531, 0.03136, 0.5215, 0.02877, 0.5138, 0.0001444, 0.531, 0.03136, 0.525, 0.05669, 0.5132, 0.0541, 0.5215, 0.02877, 0.525, 0.05669, 0.5212, 0.09024, 0.5049, 0.09125, 0.5132, 0.0541, 0.5465, 0.008047, 0.5412, 0.0336, 0.531, 0.03136, 0.5375, 0.005878, 0.5412, 0.0336, 0.5364, 0.0579, 0.525, 0.05669, 0.531, 0.03136, 0.5364, 0.0579, 0.5353, 0.08949, 0.5212, 0.09024, 0.525, 0.05669, 0.556, 0.01005, 0.5519, 0.03559, 0.5412, 0.0336, 0.5465, 0.008047, 0.5519, 0.03559, 0.5479, 0.05854, 0.5364, 0.0579, 0.5412, 0.0336, 0.5479, 0.05854, 0.5482, 0.08881, 0.5353, 0.08949, 0.5364, 0.0579, 0.5656, 0.01186, 0.5625, 0.03734, 0.5519, 0.03559, 0.556, 0.01005, 0.5625, 0.03734, 0.5594, 0.05893, 0.5479, 0.05854, 0.5519, 0.03559, 0.5594, 0.05893, 0.5608, 0.08838, 0.5482, 0.08881, 0.5479, 0.05854, 0.5749, 0.0134, 0.5726, 0.03884, 0.5625, 0.03734, 0.5656, 0.01186, 0.5726, 0.03884, 0.5703, 0.0591, 0.5594, 0.05893, 0.5625, 0.03734, 0.5703, 0.0591, 0.5745, 0.0892, 0.5608, 0.08838, 0.5594, 0.05893, 0.5834, 0.01452, 0.5818, 0.04001, 0.5726, 0.03884, 0.5749, 0.0134, 0.5818, 0.04001, 0.5804, 0.05941, 0.5703, 0.0591, 0.5726, 0.03884, 0.5804, 0.05941, 0.5846, 0.09024, 0.5745, 0.0892, 0.5703, 0.0591, 0.5913, 0.01509, 0.5901, 0.04044, 0.5818, 0.04001, 0.5834, 0.01452, 0.5901, 0.04044, 0.5896, 0.05975, 0.5804, 0.05941, 0.5818, 0.04001, 0.5896, 0.05975, 0.5906, 0.09019, 0.5846, 0.09024, 0.5804, 0.05941, 0.5993, 0.0152, 0.5984, 0.04062, 0.5901, 0.04044, 0.5913, 0.01509, 0.5984, 0.04062, 0.5986, 0.05954, 0.5896, 0.05975, 0.5901, 0.04044, 0.5986, 0.05954, 0.5965, 0.08944, 0.5906, 0.09019, 0.5896, 0.05975, 0.608, 0.01491, 0.6074, 0.04019, 0.5984, 0.04062, 0.5993, 0.0152, 0.6074, 0.04019, 0.6083, 0.05945, 0.5986, 0.05954, 0.5984, 0.04062, 0.6083, 0.05945, 0.6055, 0.0875, 0.5965, 0.08944, 0.5986, 0.05954, 0.6175, 0.01446, 0.6171, 0.03969, 0.6074, 0.04019, 0.608, 0.01491, 0.6171, 0.03969, 0.6182, 0.05964, 0.6083, 0.05945, 0.6074, 0.04019, 0.6182, 0.05964, 0.6173, 0.08569, 0.6055, 0.0875, 0.6083, 0.05945, 0.6274, 0.01412, 0.6272, 0.0393, 0.6171, 0.03969, 0.6175, 0.01446, 0.6272, 0.0393, 0.6281, 0.05988, 0.6182, 0.05964, 0.6171, 0.03969, 0.6281, 0.05988, 0.6276, 0.08511, 0.6173, 0.08569, 0.6182, 0.05964, 0.6373, 0.01399, 0.6372, 0.03911, 0.6272, 0.0393, 0.6274, 0.01412, 0.6372, 0.03911, 0.6375, 0.06024, 0.6281, 0.05988, 0.6272, 0.0393, 0.6375, 0.06024, 0.6371, 0.0848, 0.6276, 0.08511, 0.6281, 0.05988, 0.6467, 0.01403, 0.6466, 0.03908, 0.6372, 0.03911, 0.6373, 0.01399, 0.6466, 0.03908, 0.6463, 0.06061, 0.6375, 0.06024, 0.6372, 0.03911, 0.6463, 0.06061, 0.6462, 0.0846, 0.6371, 0.0848, 0.6375, 0.06024, 0.6556, 0.01399, 0.6555, 0.03912, 0.6466, 0.03908, 0.6467, 0.01403, 0.6555, 0.03912, 0.6551, 0.06083, 0.6463, 0.06061, 0.6466, 0.03908, 0.6551, 0.06083, 0.6552, 0.08437, 0.6462, 0.0846, 0.6463, 0.06061, 0.6638, 0.01395, 0.6638, 0.03909, 0.6555, 0.03912, 0.6556, 0.01399, 0.6638, 0.03909, 0.6638, 0.06094, 0.6551, 0.06083, 0.6555, 0.03912, 0.6638, 0.06094, 0.6641, 0.08422, 0.6552, 0.08437, 0.6551, 0.06083, 0.6721, 0.01402, 0.6721, 0.03915, 0.6638, 0.03909, 0.6638, 0.01395, 0.6721, 0.03915, 0.6725, 0.06091, 0.6638, 0.06094, 0.6638, 0.03909, 0.6725, 0.06091, 0.6729, 0.08414, 0.6641, 0.08422, 0.6638, 0.06094, 0.6809, 0.0141, 0.6809, 0.03913, 0.6721, 0.03915, 0.6721, 0.01402, 0.6809, 0.03913, 0.6812, 0.06082, 0.6725, 0.06091, 0.6721, 0.03915, 0.6812, 0.06082, 0.6817, 0.08411, 0.6729, 0.08414, 0.6725, 0.06091, 0.6903, 0.0141, 0.6903, 0.03915, 0.6809, 0.03913, 0.6809, 0.0141, 0.6903, 0.03915, 0.6901, 0.06025, 0.6812, 0.06082, 0.6809, 0.03913, 0.6901, 0.06025, 0.6908, 0.08432, 0.6817, 0.08411, 0.6812, 0.06082, 0.7002, 0.01427, 0.7002, 0.03933, 0.6903, 0.03915, 0.6903, 0.0141, 0.7002, 0.03933, 0.6994, 0.05978, 0.6901, 0.06025, 0.6903, 0.03915, 0.6994, 0.05978, 0.7002, 0.08458, 0.6908, 0.08432, 0.6901, 0.06025, 0.7101, 0.01464, 0.7103, 0.03972, 0.7002, 0.03933, 0.7002, 0.01427, 0.7103, 0.03972, 0.7092, 0.05948, 0.6994, 0.05978, 0.7002, 0.03933, 0.7092, 0.05948, 0.7103, 0.08509, 0.7002, 0.08458, 0.6994, 0.05978, 0.7195, 0.01512, 0.7199, 0.04024, 0.7103, 0.03972, 0.7101, 0.01464, 0.7199, 0.04024, 0.719, 0.05925, 0.7092, 0.05948, 0.7103, 0.03972, 0.719, 0.05925, 0.7219, 0.0868, 0.7103, 0.08509, 0.7092, 0.05948, 0.7282, 0.01547, 0.7288, 0.04071, 0.7199, 0.04024, 0.7195, 0.01512, 0.7288, 0.04071, 0.7285, 0.05934, 0.719, 0.05925, 0.7199, 0.04024, 0.7285, 0.05934, 0.7307, 0.08861, 0.7219, 0.0868, 0.719, 0.05925, 0.7361, 0.01543, 0.737, 0.04061, 0.7288, 0.04071, 0.7282, 0.01547, 0.737, 0.04061, 0.7373, 0.05959, 0.7285, 0.05934, 0.7288, 0.04071, 0.7373, 0.05959, 0.7364, 0.08927, 0.7307, 0.08861, 0.7285, 0.05934, 0.7676, 0.8983, 0.7685, 0.8859, 0.7781, 0.8795, 0.792, 0.8914, 0.792, 0.8914, 0.7781, 0.8795, 0.7849, 0.8751, 0.7969, 0.8859, 0.7969, 0.8859, 0.7849, 0.8751, 0.7914, 0.8705, 0.8024, 0.8812, 0.8024, 0.8812, 0.7914, 0.8705, 0.798, 0.8654, 0.8082, 0.8769, 0.8082, 0.8769, 0.798, 0.8654, 0.8049, 0.8597, 0.8142, 0.873, 0.8142, 0.873, 0.8049, 0.8597, 0.8123, 0.853, 0.8211, 0.8698, 0.8211, 0.8698, 0.8123, 0.853, 0.8318, 0.8429, 0.8523, 0.849, 0.8523, 0.849, 0.8318, 0.8429, 0.8428, 0.835, 0.8674, 0.8365, 0.8674, 0.8365, 0.8428, 0.835, 0.8329, 0.8258, 0.854, 0.8223, 0.854, 0.8223, 0.8329, 0.8258, 0.8146, 0.8134, 0.8256, 0.7976, 0.8256, 0.7976, 0.8146, 0.8134, 0.808, 0.8056, 0.8191, 0.7935, 0.8191, 0.7935, 0.808, 0.8056, 0.8019, 0.7989, 0.8136, 0.7888, 0.8136, 0.7888, 0.8019, 0.7989, 0.7961, 0.7929, 0.8084, 0.7837, 0.8084, 0.7837, 0.7961, 0.7929, 0.7903, 0.7875, 0.8035, 0.7784, 0.8035, 0.7784, 0.7903, 0.7875, 0.7842, 0.7824, 0.7994, 0.7724, 0.7994, 0.7724, 0.7842, 0.7824, 0.7756, 0.775, 0.7761, 0.7627, 0.7761, 0.7627, 0.7756, 0.775, 0.7664, 0.7816, 0.7529, 0.7706, 0.7529, 0.7706, 0.7664, 0.7816, 0.7599, 0.7858, 0.7486, 0.776, 0.7486, 0.776, 0.7599, 0.7858, 0.7537, 0.7904, 0.7436, 0.7804, 0.7436, 0.7804, 0.7537, 0.7904, 0.7474, 0.7953, 0.7383, 0.7843, 0.7383, 0.7843, 0.7474, 0.7953, 0.7408, 0.8008, 0.7326, 0.7876, 0.7326, 0.7876, 0.7408, 0.8008, 0.7333, 0.8071, 0.7258, 0.7896, 0.7258, 0.7896, 0.7333, 0.8071, 0.6788, 0.8162, 0.6846, 0.7978, 0.6756, 0.8159, 0.6788, 0.8162, 0.6772, 0.8241, 0.6748, 0.8239, 0.681, 0.852, 0.6744, 0.8515, 0.6744, 0.8509, 0.6809, 0.8513, 0.6809, 0.8513, 0.6776, 0.8321, 0.7303, 0.8489, 0.7206, 0.8652, 0.7206, 0.8652, 0.7303, 0.8489, 0.7369, 0.8562, 0.7271, 0.8681, 0.7271, 0.8681, 0.7369, 0.8562, 0.7428, 0.8624, 0.7323, 0.8721, 0.7323, 0.8721, 0.7428, 0.8624, 0.7484, 0.868, 0.7371, 0.8767, 0.7371, 0.8767, 0.7484, 0.868, 0.754, 0.8732, 0.7415, 0.8817, 0.7452, 0.8876, 0.76, 0.8782, 0.7685, 0.8859, 0.7676, 0.8983, 0.7415, 0.8817, 0.754, 0.8732, 0.76, 0.8782, 0.7452, 0.8876, 0.7685, 0.8859, 0.7695, 0.8694, 0.7752, 0.8685, 0.7781, 0.8795, 0.7781, 0.8795, 0.7752, 0.8685, 0.7809, 0.8658, 0.7849, 0.8751, 0.7849, 0.8751, 0.7809, 0.8658, 0.7862, 0.8619, 0.7914, 0.8705, 0.7914, 0.8705, 0.7862, 0.8619, 0.7914, 0.8573, 0.798, 0.8654, 0.798, 0.8654, 0.7914, 0.8573, 0.7961, 0.8519, 0.8049, 0.8597, 0.8049, 0.8597, 0.7961, 0.8519, 0.8001, 0.8459, 0.8123, 0.853, 0.8123, 0.853, 0.8001, 0.8459, 0.8027, 0.8396, 0.8318, 0.8429, 0.8318, 0.8429, 0.8027, 0.8396, 0.8036, 0.8328, 0.8428, 0.835, 0.8428, 0.835, 0.8036, 0.8328, 0.8032, 0.8261, 0.8329, 0.8258, 0.8329, 0.8258, 0.8032, 0.8261, 0.8013, 0.8192, 0.8146, 0.8134, 0.8146, 0.8134, 0.8013, 0.8192, 0.798, 0.8122, 0.808, 0.8056, 0.808, 0.8056, 0.798, 0.8122, 0.7941, 0.8059, 0.8019, 0.7989, 0.8019, 0.7989, 0.7941, 0.8059, 0.7898, 0.8004, 0.7961, 0.7929, 0.7961, 0.7929, 0.7898, 0.8004, 0.7852, 0.7959, 0.7903, 0.7875, 0.7903, 0.7875, 0.7852, 0.7959, 0.7802, 0.7927, 0.7842, 0.7824, 0.7842, 0.7824, 0.7802, 0.7927, 0.7747, 0.7914, 0.7756, 0.775, 0.7756, 0.775, 0.7747, 0.7914, 0.7692, 0.7921, 0.7664, 0.7816, 0.7664, 0.7816, 0.7692, 0.7921, 0.7638, 0.7947, 0.7599, 0.7858, 0.7599, 0.7858, 0.7638, 0.7947, 0.7587, 0.7985, 0.7537, 0.7904, 0.7537, 0.7904, 0.7587, 0.7985, 0.7538, 0.8031, 0.7474, 0.7953, 0.7474, 0.7953, 0.7538, 0.8031, 0.7494, 0.8085, 0.7408, 0.8008, 0.7408, 0.8008, 0.7494, 0.8085, 0.7457, 0.8152, 0.7333, 0.8071, 0.7333, 0.8071, 0.7457, 0.8152, 0.7242, 0.8207, 0.6788, 0.8162, 0.6788, 0.8162, 0.7242, 0.8207, 0.7229, 0.8274, 0.6772, 0.8241, 0.6772, 0.8241, 0.7229, 0.8274, 0.7232, 0.8341, 0.6776, 0.8321, 0.6776, 0.8321, 0.7232, 0.8341, 0.7436, 0.8426, 0.7303, 0.8489, 0.7303, 0.8489, 0.7436, 0.8426, 0.7464, 0.8496, 0.7369, 0.8562, 0.7369, 0.8562, 0.7464, 0.8496, 0.75, 0.8555, 0.7428, 0.8624, 0.7428, 0.8624, 0.75, 0.8555, 0.7542, 0.8606, 0.7484, 0.868, 0.7484, 0.868, 0.7542, 0.8606, 0.7589, 0.8648, 0.754, 0.8732, 0.76, 0.8782, 0.764, 0.868, 0.7695, 0.8694, 0.7685, 0.8859, 0.754, 0.8732, 0.7589, 0.8648, 0.764, 0.868, 0.76, 0.8782, 0.3442, 0.985, 0.369, 0.9428, 0.3697, 0.9432, 0.3449, 0.9854, 0.3942, 0.8985, 0.4089, 0.8744, 0.4095, 0.8748, 0.3949, 0.8988, 0.4501, 0.8451, 0.4442, 0.8305, 0.4672, 0.8232, 0.4707, 0.8385, 0.1239, 0.8493, 0.206, 0.8306, 0.2038, 0.853, 0.1358, 0.8654, 0.1976, 0.7454, 0.2276, 0.7967, 0.2148, 0.8115, 0.1758, 0.743, 0.1178, 0.8548, 0.1118, 0.8601, 0.0001439, 0.7372, 0.01775, 0.7445, 0.369, 0.9428, 0.3839, 0.9179, 0.3846, 0.9183, 0.3697, 0.9432, 0.3894, 0.9083, 0.3942, 0.8985, 0.3949, 0.8988, 0.4235, 0.9264, 0.2015, 0.2143, 0.2327, 0.2563, 0.04139, 0.3884, 0.01242, 0.3425, 0.419, 0.7261, 0.4105, 0.709, 0.4111, 0.7087, 0.4196, 0.7257, 0.201, 0.7325, 0.1791, 0.7242, 0.1878, 0.7087, 0.2034, 0.725, 0.1625, 0.5807, 0.1495, 0.564, 0.1582, 0.5577, 0.1709, 0.574, 0.3806, 0.7874, 0.201, 0.7325, 0.2034, 0.725, 0.374, 0.7476, 0.0006798, 0.3498, 0.0001439, 0.3489, 0.01178, 0.3416, 0.01242, 0.3425, 0.0383, 0.742, 0.1226, 0.7826, 0.1188, 0.7907, 0.03423, 0.7511, 0.1758, 0.743, 0.2148, 0.8115, 0.1266, 0.7742, 0.04298, 0.7328, 0.2103, 0.8213, 0.206, 0.8306, 0.1188, 0.7907, 0.1226, 0.7826, 0.03209, 0.3948, 0.0006798, 0.3498, 0.01242, 0.3425, 0.04139, 0.3884, 0.4453, 0.7666, 0.4512, 0.758, 0.4806, 0.7729, 0.4767, 0.7827, 0.374, 0.7476, 0.3699, 0.7273, 0.4105, 0.709, 0.419, 0.7261, 0.1582, 0.5577, 0.337, 0.4113, 0.3511, 0.4262, 0.1709, 0.574, 0.2967, 0.8617, 0.3012, 0.8522, 0.3942, 0.8985, 0.3894, 0.9083, 0.3246, 0.9147, 0.2919, 0.8718, 0.3839, 0.9179, 0.369, 0.9428, 0.3012, 0.8522, 0.3618, 0.8441, 0.4089, 0.8744, 0.3942, 0.8985, 0.2989, 0.9595, 0.3246, 0.9147, 0.369, 0.9428, 0.3442, 0.985, 0.2947, 0.9669, 0.2989, 0.9595, 0.3442, 0.985, 0.3401, 0.9923, 0.4442, 0.8305, 0.4498, 0.8099, 0.501, 0.8168, 0.4672, 0.8232, 0.1773, 0.7336, 0.1758, 0.743, 0.04298, 0.7328, 0.02757, 0.7241, 0.02239, 0.7342, 0.0383, 0.742, 0.03423, 0.7511, 0.01775, 0.7445, 0.206, 0.8306, 0.1239, 0.8493, 0.03423, 0.7511, 0.1188, 0.7907, 0.1991, 0.7389, 0.1976, 0.7454, 0.1758, 0.743, 0.1773, 0.7336, 0.1178, 0.8548, 0.1239, 0.8493, 0.1358, 0.8654, 0.1311, 0.8706, 0.451, 0.8016, 0.4524, 0.7935, 0.5034, 0.7991, 0.5022, 0.8078, 0.3401, 0.9923, 0.3442, 0.985, 0.3449, 0.9854, 0.3408, 0.9927, 0.2276, 0.7967, 0.1976, 0.7454, 0.3777, 0.8044, 0.3618, 0.8441, 0.1311, 0.8706, 0.1358, 0.8654, 0.2989, 0.9595, 0.2947, 0.9669, 0.1358, 0.8654, 0.2038, 0.853, 0.3246, 0.9147, 0.2989, 0.9595, 0.2148, 0.8115, 0.2276, 0.7967, 0.3618, 0.8441, 0.3012, 0.8522, 0.1991, 0.7389, 0.201, 0.7325, 0.3806, 0.7874, 0.3796, 0.7956, 0.2038, 0.853, 0.206, 0.8306, 0.2919, 0.8718, 0.3246, 0.9147, 0.2103, 0.8213, 0.2148, 0.8115, 0.3012, 0.8522, 0.2967, 0.8617, 0.1582, 0.5577, 0.04139, 0.3884, 0.2327, 0.2563, 0.337, 0.4113, 0.2034, 0.725, 0.1878, 0.7087, 0.3699, 0.7273, 0.374, 0.7476, 0.1495, 0.564, 0.03209, 0.3948, 0.04139, 0.3884, 0.1582, 0.5577, 0.4524, 0.7935, 0.4453, 0.7666, 0.4767, 0.7827, 0.5034, 0.7991, 0.5068, 0.78, 0.5067, 0.7806, 0.4806, 0.7729, 0.4809, 0.7722, 0.4672, 0.8232, 0.501, 0.8168, 0.5007, 0.8355, 0.4707, 0.8385, 0.4707, 0.8385, 0.5007, 0.8355, 0.5007, 0.8362, 0.4709, 0.8392, 0.5067, 0.7806, 0.5034, 0.7991, 0.4767, 0.7827, 0.4806, 0.7729, 0.4512, 0.758, 0.4516, 0.7574, 0.4809, 0.7722, 0.4806, 0.7729, 0.4504, 0.8458, 0.4501, 0.8451, 0.4707, 0.8385, 0.4709, 0.8392, 0.4095, 0.8748, 0.4089, 0.8744, 0.4103, 0.8726, 0.4108, 0.8732, 0.419, 0.7261, 0.4196, 0.7257, 0.4206, 0.7273, 0.42, 0.7278, 0.3806, 0.7874, 0.374, 0.7476, 0.4101, 0.7328, 0.3901, 0.7879, 0.3796, 0.7956, 0.3806, 0.7874, 0.3901, 0.7879, 0.3886, 0.7975, 0.3618, 0.8441, 0.3777, 0.8044, 0.3869, 0.807, 0.3946, 0.8622, 0.374, 0.7476, 0.419, 0.7261, 0.42, 0.7278, 0.4101, 0.7328, 0.4089, 0.8744, 0.3618, 0.8441, 0.3946, 0.8622, 0.4103, 0.8726, 0.2263, 0.1972, 0.2258, 0.1965, 0.2676, 0.1685, 0.2681, 0.1692, 0.312, 0.141, 0.3116, 0.1403, 0.3348, 0.1254, 0.3353, 0.126, 0.3375, 0.1242, 0.3772, 0.03549, 0.3898, 0.04372, 0.3488, 0.1421, 0.3695, 0.4076, 0.3546, 0.3959, 0.365, 0.3326, 0.3863, 0.3301, 0.4679, 0.3368, 0.4707, 0.3582, 0.4047, 0.3217, 0.4186, 0.3096, 0.364, 0.4133, 0.4663, 0.5133, 0.4729, 0.5309, 0.3586, 0.4188, 0.2681, 0.1692, 0.2676, 0.1685, 0.2923, 0.1519, 0.2927, 0.1526, 0.3023, 0.1464, 0.282, 0.1125, 0.3116, 0.1403, 0.312, 0.141, 0.1709, 0.574, 0.3511, 0.4262, 0.4655, 0.5385, 0.276, 0.7015, 0.4862, 0.1165, 0.4867, 0.1158, 0.5046, 0.1279, 0.5042, 0.1285, 0.4805, 0.3331, 0.4878, 0.3304, 0.5046, 0.3455, 0.4893, 0.3547, 0.3586, 0.4188, 0.3511, 0.4262, 0.337, 0.4113, 0.3444, 0.405, 0.4178, 0.1564, 0.4581, 0.1637, 0.4878, 0.3304, 0.4805, 0.3331, 0.2119, 0.2068, 0.2015, 0.2143, 0.2009, 0.2135, 0.2114, 0.2061, 0.4694, 0.4933, 0.4603, 0.497, 0.4241, 0.4135, 0.432, 0.4101, 0.4707, 0.3582, 0.4785, 0.4889, 0.4401, 0.4063, 0.4047, 0.3217, 0.3953, 0.326, 0.432, 0.4101, 0.4241, 0.4135, 0.3863, 0.3301, 0.2413, 0.2504, 0.2327, 0.2563, 0.2015, 0.2143, 0.2119, 0.2068, 0.4774, 0.1262, 0.4346, 0.03939, 0.4425, 0.03388, 0.4841, 0.1149, 0.4581, 0.1637, 0.4862, 0.1165, 0.5042, 0.1285, 0.4795, 0.1692, 0.3552, 0.2401, 0.3023, 0.1464, 0.312, 0.141, 0.3649, 0.2353, 0.2994, 0.213, 0.2681, 0.1692, 0.2927, 0.1526, 0.3449, 0.2453, 0.3649, 0.2353, 0.312, 0.141, 0.3353, 0.126, 0.3671, 0.1756, 0.2549, 0.2415, 0.2263, 0.1972, 0.2681, 0.1692, 0.2994, 0.213, 0.2478, 0.2461, 0.2191, 0.2019, 0.2263, 0.1972, 0.2549, 0.2415, 0.3488, 0.1421, 0.3898, 0.04372, 0.4024, 0.04529, 0.3988, 0.1496, 0.4801, 0.3566, 0.4868, 0.5042, 0.4785, 0.4889, 0.4707, 0.3582, 0.4766, 0.5091, 0.4663, 0.5133, 0.4603, 0.497, 0.4694, 0.4933, 0.3863, 0.3301, 0.4241, 0.4135, 0.4603, 0.497, 0.3695, 0.4076, 0.4743, 0.3351, 0.4801, 0.3566, 0.4707, 0.3582, 0.4679, 0.3368, 0.364, 0.4133, 0.3498, 0.4003, 0.3546, 0.3959, 0.3695, 0.4076, 0.4085, 0.1485, 0.4097, 0.04306, 0.4168, 0.04401, 0.4172, 0.1472, 0.2191, 0.2019, 0.2186, 0.2012, 0.2258, 0.1965, 0.2263, 0.1972, 0.4186, 0.3096, 0.3671, 0.1756, 0.4011, 0.1593, 0.4679, 0.3368, 0.3498, 0.4003, 0.2478, 0.2461, 0.2549, 0.2415, 0.3546, 0.3959, 0.3546, 0.3959, 0.2549, 0.2415, 0.2994, 0.213, 0.365, 0.3326, 0.4047, 0.3217, 0.3649, 0.2353, 0.3671, 0.1756, 0.4186, 0.3096, 0.4743, 0.3351, 0.41, 0.1574, 0.4178, 0.1564, 0.4805, 0.3331, 0.365, 0.3326, 0.2994, 0.213, 0.3449, 0.2453, 0.3863, 0.3301, 0.3953, 0.326, 0.3552, 0.2401, 0.3649, 0.2353, 0.4047, 0.3217, 0.2009, 0.2135, 0.2015, 0.2143, 0.01242, 0.3425, 0.01178, 0.3416, 0.4878, 0.3304, 0.4581, 0.1637, 0.4795, 0.1692, 0.5046, 0.3455, 0.3444, 0.405, 0.337, 0.4113, 0.2327, 0.2563, 0.2413, 0.2504, 0.4172, 0.1472, 0.4168, 0.04401, 0.4346, 0.03939, 0.4774, 0.1262, 0.4084, 0.0008816, 0.4083, 0.0001439, 0.429, 0.01608, 0.4284, 0.0167, 0.429, 0.01608, 0.4434, 0.03332, 0.4425, 0.03388, 0.4284, 0.0167, 0.4097, 0.04306, 0.4084, 0.0008816, 0.4284, 0.0167, 0.4168, 0.04401, 0.3898, 0.04372, 0.3772, 0.03549, 0.3891, 0.01935, 0.4024, 0.04529, 0.3772, 0.03549, 0.3762, 0.03503, 0.3885, 0.01892, 0.3891, 0.01935, 0.4284, 0.0167, 0.4425, 0.03388, 0.4346, 0.03939, 0.4168, 0.04401, 0.4841, 0.1149, 0.4425, 0.03388, 0.4434, 0.03332, 0.485, 0.1142, 0.3366, 0.1235, 0.3762, 0.03503, 0.3772, 0.03549, 0.3375, 0.1242, 0.3348, 0.1254, 0.3366, 0.1235, 0.3375, 0.1242, 0.3353, 0.126, 0.4862, 0.1165, 0.4841, 0.1149, 0.485, 0.1142, 0.4867, 0.1158, 0.4178, 0.1564, 0.4172, 0.1472, 0.4774, 0.1262, 0.4581, 0.1637, 0.41, 0.1574, 0.4085, 0.1485, 0.4172, 0.1472, 0.4178, 0.1564, 0.3671, 0.1756, 0.3488, 0.1421, 0.3988, 0.1496, 0.4011, 0.1593, 0.4581, 0.1637, 0.4774, 0.1262, 0.4841, 0.1149, 0.4862, 0.1165, 0.3353, 0.126, 0.3375, 0.1242, 0.3488, 0.1421, 0.3671, 0.1756, 0.4108, 0.8732, 0.4103, 0.8726, 0.4501, 0.8451, 0.4504, 0.8458, 0.42, 0.7278, 0.4206, 0.7273, 0.4516, 0.7574, 0.4512, 0.758, 0.3901, 0.7879, 0.4101, 0.7328, 0.4453, 0.7666, 0.4524, 0.7935, 0.3886, 0.7975, 0.3901, 0.7879, 0.4524, 0.7935, 0.451, 0.8016, 0.3946, 0.8622, 0.3869, 0.807, 0.4498, 0.8099, 0.4442, 0.8305, 0.4101, 0.7328, 0.42, 0.7278, 0.4512, 0.758, 0.4453, 0.7666, 0.4103, 0.8726, 0.3946, 0.8622, 0.4442, 0.8305, 0.4501, 0.8451, 0.5067, 0.7806, 0.5068, 0.78, 0.5161, 0.7817, 0.516, 0.7824, 0.5203, 0.7828, 0.5204, 0.7822, 0.5247, 0.7825, 0.5247, 0.7832, 0.5373, 0.7834, 0.5372, 0.7828, 0.5491, 0.7809, 0.5492, 0.7814, 0.5653, 0.7748, 0.5654, 0.7743, 0.5792, 0.785, 0.5789, 0.7854, 0.5926, 0.7914, 0.5927, 0.7908, 0.5966, 0.7917, 0.5965, 0.7923, 0.6006, 0.7929, 0.6007, 0.7923, 0.6168, 0.794, 0.6167, 0.7946, 0.6208, 0.7947, 0.6208, 0.7941, 0.6248, 0.7939, 0.6249, 0.7944, 0.6399, 0.7916, 0.6397, 0.7912, 0.6547, 0.784, 0.6547, 0.7844, 0.6682, 0.7936, 0.6684, 0.7932, 0.6784, 0.7967, 0.6783, 0.7973, 0.6783, 0.7973, 0.6846, 0.7978, 0.6788, 0.8162, 0.6756, 0.8159, 0.5034, 0.7991, 0.5067, 0.7806, 0.516, 0.7824, 0.5136, 0.8006, 0.5183, 0.8012, 0.5203, 0.7828, 0.5247, 0.7832, 0.523, 0.8017, 0.5379, 0.8031, 0.5373, 0.7834, 0.5492, 0.7814, 0.5544, 0.8036, 0.561, 0.8034, 0.5653, 0.7748, 0.5789, 0.7854, 0.5672, 0.8054, 0.5888, 0.809, 0.5926, 0.7914, 0.5965, 0.7923, 0.5935, 0.8097, 0.5979, 0.8103, 0.6006, 0.7929, 0.6167, 0.7946, 0.6161, 0.8121, 0.6206, 0.8123, 0.6208, 0.7947, 0.6249, 0.7944, 0.6252, 0.8125, 0.6462, 0.8127, 0.6399, 0.7916, 0.6547, 0.7844, 0.6525, 0.8122, 0.6586, 0.8137, 0.6682, 0.7936, 0.6783, 0.7973, 0.6756, 0.8159, 0.7928, 0.8916, 0.792, 0.8914, 0.7969, 0.8859, 0.7975, 0.8862, 0.5007, 0.8355, 0.501, 0.8168, 0.5112, 0.8177, 0.5101, 0.8358, 0.5145, 0.8361, 0.516, 0.8179, 0.5207, 0.818, 0.5188, 0.8367, 0.5314, 0.8389, 0.5358, 0.8198, 0.5526, 0.8224, 0.5436, 0.8433, 0.557, 0.8555, 0.5592, 0.8241, 0.5654, 0.8236, 0.5718, 0.8454, 0.5876, 0.8422, 0.5873, 0.8241, 0.5921, 0.8242, 0.5918, 0.8421, 0.596, 0.8423, 0.5965, 0.8245, 0.6147, 0.8261, 0.6122, 0.8436, 0.6163, 0.8443, 0.6193, 0.8267, 0.6238, 0.8274, 0.6204, 0.8452, 0.6359, 0.8505, 0.645, 0.8306, 0.6513, 0.8323, 0.6485, 0.8624, 0.6627, 0.8531, 0.6574, 0.8319, 0.6744, 0.8319, 0.6744, 0.8509, 0.7676, 0.8988, 0.7676, 0.8983, 0.792, 0.8914, 0.7928, 0.8916, 0.5022, 0.8078, 0.5034, 0.7991, 0.5136, 0.8006, 0.5124, 0.8092, 0.5173, 0.8096, 0.5183, 0.8012, 0.523, 0.8017, 0.522, 0.8099, 0.5371, 0.8115, 0.5379, 0.8031, 0.5544, 0.8036, 0.5539, 0.8131, 0.56, 0.8137, 0.561, 0.8034, 0.5672, 0.8054, 0.5658, 0.8144, 0.5878, 0.8165, 0.5888, 0.809, 0.5935, 0.8097, 0.5926, 0.817, 0.5971, 0.8174, 0.5979, 0.8103, 0.6161, 0.8121, 0.6155, 0.8191, 0.6201, 0.8195, 0.6206, 0.8123, 0.6252, 0.8125, 0.6247, 0.8199, 0.646, 0.8218, 0.6462, 0.8127, 0.6525, 0.8122, 0.6519, 0.8222, 0.6576, 0.8227, 0.6586, 0.8137, 0.6756, 0.8159, 0.6748, 0.8239, 0.8029, 0.8816, 0.8024, 0.8812, 0.8082, 0.8769, 0.8086, 0.8772, 0.5007, 0.8362, 0.5007, 0.8355, 0.5101, 0.8358, 0.5101, 0.8364, 0.5144, 0.8368, 0.5145, 0.8361, 0.5188, 0.8367, 0.5187, 0.8373, 0.5313, 0.8395, 0.5314, 0.8389, 0.5436, 0.8433, 0.5433, 0.8438, 0.557, 0.856, 0.557, 0.8555, 0.5718, 0.8454, 0.572, 0.846, 0.5877, 0.8428, 0.5876, 0.8422, 0.5918, 0.8421, 0.5918, 0.8427, 0.5959, 0.8429, 0.596, 0.8423, 0.6122, 0.8436, 0.6122, 0.8442, 0.6162, 0.8449, 0.6163, 0.8443, 0.6204, 0.8452, 0.6202, 0.8458, 0.6356, 0.851, 0.6359, 0.8505, 0.6485, 0.8624, 0.6484, 0.8629, 0.6629, 0.8536, 0.6627, 0.8531, 0.6744, 0.8509, 0.6744, 0.8515, 0.6846, 0.7978, 0.6783, 0.7973, 0.6784, 0.7967, 0.6849, 0.7971, 0.4011, 0.1593, 0.3988, 0.1496, 0.4085, 0.1485, 0.41, 0.1574, 0.4024, 0.04529, 0.3891, 0.01935, 0.4084, 0.0008816, 0.4097, 0.04306, 0.3891, 0.01935, 0.3885, 0.01892, 0.4083, 0.0001439, 0.4084, 0.0008816, 0.4679, 0.3368, 0.4011, 0.1593, 0.41, 0.1574, 0.4743, 0.3351, 0.3444, 0.405, 0.2413, 0.2504, 0.2478, 0.2461, 0.3498, 0.4003, 0.2119, 0.2068, 0.2114, 0.2061, 0.2186, 0.2012, 0.2191, 0.2019, 0.3988, 0.1496, 0.4024, 0.04529, 0.4097, 0.04306, 0.4085, 0.1485, 0.3586, 0.4188, 0.3444, 0.405, 0.3498, 0.4003, 0.364, 0.4133, 0.4805, 0.3331, 0.4893, 0.3547, 0.4801, 0.3566, 0.4743, 0.3351, 0.4844, 0.5262, 0.4729, 0.5309, 0.4663, 0.5133, 0.4766, 0.5091, 0.4893, 0.3547, 0.4954, 0.5207, 0.4868, 0.5042, 0.4801, 0.3566, 0.2413, 0.2504, 0.2119, 0.2068, 0.2191, 0.2019, 0.2478, 0.2461, 0.3695, 0.4076, 0.4603, 0.497, 0.4663, 0.5133, 0.364, 0.4133, 0.4954, 0.5207, 0.4844, 0.5262, 0.4766, 0.5091, 0.4868, 0.5042, 0.3863, 0.3301, 0.3449, 0.2453, 0.3552, 0.2401, 0.3953, 0.326, 0.4868, 0.5042, 0.4766, 0.5091, 0.4694, 0.4933, 0.4785, 0.4889, 0.3449, 0.2453, 0.2927, 0.1526, 0.3023, 0.1464, 0.3552, 0.2401, 0.4047, 0.3217, 0.4401, 0.4063, 0.432, 0.4101, 0.3953, 0.326, 0.4785, 0.4889, 0.4694, 0.4933, 0.432, 0.4101, 0.4401, 0.4063, 0.2927, 0.1526, 0.2923, 0.1519, 0.282, 0.1125, 0.3023, 0.1464, 0.206, 0.8306, 0.2103, 0.8213, 0.2967, 0.8617, 0.2919, 0.8718, 0.02757, 0.7241, 0.04298, 0.7328, 0.0383, 0.742, 0.02239, 0.7342, 0.2919, 0.8718, 0.2967, 0.8617, 0.3894, 0.9083, 0.3839, 0.9179, 0.2148, 0.8115, 0.2103, 0.8213, 0.1226, 0.7826, 0.1266, 0.7742, 0.04298, 0.7328, 0.1266, 0.7742, 0.1226, 0.7826, 0.0383, 0.742, 0.3839, 0.9179, 0.3894, 0.9083, 0.4235, 0.9264, 0.3846, 0.9183, 0.6484, 0.8629, 0.6485, 0.8624, 0.6627, 0.8531, 0.6629, 0.8536, 0.6519, 0.8222, 0.6525, 0.8122, 0.6586, 0.8137, 0.6576, 0.8227, 0.6485, 0.8624, 0.6513, 0.8323, 0.6574, 0.8319, 0.6627, 0.8531, 0.6525, 0.8122, 0.6547, 0.7844, 0.6682, 0.7936, 0.6586, 0.8137, 0.6547, 0.7844, 0.6547, 0.784, 0.6684, 0.7932, 0.6682, 0.7936, 0.6202, 0.8458, 0.6204, 0.8452, 0.6359, 0.8505, 0.6356, 0.851, 0.6247, 0.8199, 0.6252, 0.8125, 0.6462, 0.8127, 0.646, 0.8218, 0.6204, 0.8452, 0.6238, 0.8274, 0.645, 0.8306, 0.6359, 0.8505, 0.6252, 0.8125, 0.6249, 0.7944, 0.6399, 0.7916, 0.6462, 0.8127, 0.6249, 0.7944, 0.6248, 0.7939, 0.6397, 0.7912, 0.6399, 0.7916, 0.6122, 0.8442, 0.6122, 0.8436, 0.6163, 0.8443, 0.6162, 0.8449, 0.6155, 0.8191, 0.6161, 0.8121, 0.6206, 0.8123, 0.6201, 0.8195, 0.6122, 0.8436, 0.6147, 0.8261, 0.6193, 0.8267, 0.6163, 0.8443, 0.6161, 0.8121, 0.6167, 0.7946, 0.6208, 0.7947, 0.6206, 0.8123, 0.6167, 0.7946, 0.6168, 0.794, 0.6208, 0.7941, 0.6208, 0.7947, 0.5918, 0.8427, 0.5918, 0.8421, 0.596, 0.8423, 0.5959, 0.8429, 0.5926, 0.817, 0.5935, 0.8097, 0.5979, 0.8103, 0.5971, 0.8174, 0.5918, 0.8421, 0.5921, 0.8242, 0.5965, 0.8245, 0.596, 0.8423, 0.5935, 0.8097, 0.5965, 0.7923, 0.6006, 0.7929, 0.5979, 0.8103, 0.5965, 0.7923, 0.5966, 0.7917, 0.6007, 0.7923, 0.6006, 0.7929, 0.572, 0.846, 0.5718, 0.8454, 0.5876, 0.8422, 0.5877, 0.8428, 0.5658, 0.8144, 0.5672, 0.8054, 0.5888, 0.809, 0.5878, 0.8165, 0.5718, 0.8454, 0.5654, 0.8236, 0.5873, 0.8241, 0.5876, 0.8422, 0.5672, 0.8054, 0.5789, 0.7854, 0.5926, 0.7914, 0.5888, 0.809, 0.5789, 0.7854, 0.5792, 0.785, 0.5927, 0.7908, 0.5926, 0.7914, 0.5433, 0.8438, 0.5436, 0.8433, 0.557, 0.8555, 0.557, 0.856, 0.5539, 0.8131, 0.5544, 0.8036, 0.561, 0.8034, 0.56, 0.8137, 0.5436, 0.8433, 0.5526, 0.8224, 0.5592, 0.8241, 0.557, 0.8555, 0.5544, 0.8036, 0.5492, 0.7814, 0.5653, 0.7748, 0.561, 0.8034, 0.5492, 0.7814, 0.5491, 0.7809, 0.5654, 0.7743, 0.5653, 0.7748, 0.5187, 0.8373, 0.5188, 0.8367, 0.5314, 0.8389, 0.5313, 0.8395, 0.522, 0.8099, 0.523, 0.8017, 0.5379, 0.8031, 0.5371, 0.8115, 0.5188, 0.8367, 0.5207, 0.818, 0.5358, 0.8198, 0.5314, 0.8389, 0.523, 0.8017, 0.5247, 0.7832, 0.5373, 0.7834, 0.5379, 0.8031, 0.5247, 0.7832, 0.5247, 0.7825, 0.5372, 0.7828, 0.5373, 0.7834, 0.5101, 0.8364, 0.5101, 0.8358, 0.5145, 0.8361, 0.5144, 0.8368, 0.5124, 0.8092, 0.5136, 0.8006, 0.5183, 0.8012, 0.5173, 0.8096, 0.5101, 0.8358, 0.5112, 0.8177, 0.516, 0.8179, 0.5145, 0.8361, 0.5136, 0.8006, 0.516, 0.7824, 0.5203, 0.7828, 0.5183, 0.8012, 0.516, 0.7824, 0.5161, 0.7817, 0.5204, 0.7822, 0.5203, 0.7828, 0.1239, 0.8493, 0.1178, 0.8548, 0.01775, 0.7445, 0.03423, 0.7511, 0.2908, 0.9736, 0.2947, 0.9669, 0.3401, 0.9923, 0.3359, 0.9995, 0.1791, 0.7242, 0.1773, 0.7336, 0.02757, 0.7241, 0.01103, 0.715, 0.005223, 0.7259, 0.02239, 0.7342, 0.01775, 0.7445, 0.0001439, 0.7372, 0.201, 0.7325, 0.1991, 0.7389, 0.1773, 0.7336, 0.1791, 0.7242, 0.1118, 0.8601, 0.1178, 0.8548, 0.1311, 0.8706, 0.126, 0.8763, 0.4498, 0.8099, 0.451, 0.8016, 0.5022, 0.8078, 0.501, 0.8168, 0.3359, 0.9995, 0.3401, 0.9923, 0.3408, 0.9927, 0.3366, 0.9999, 0.126, 0.8763, 0.1311, 0.8706, 0.2947, 0.9669, 0.2908, 0.9736, 0.1976, 0.7454, 0.1991, 0.7389, 0.3796, 0.7956, 0.3777, 0.8044, 0.3777, 0.8044, 0.3796, 0.7956, 0.3886, 0.7975, 0.3869, 0.807, 0.3869, 0.807, 0.3886, 0.7975, 0.451, 0.8016, 0.4498, 0.8099, 0.501, 0.8168, 0.5022, 0.8078, 0.5124, 0.8092, 0.5112, 0.8177, 0.516, 0.8179, 0.5173, 0.8096, 0.522, 0.8099, 0.5207, 0.818, 0.5358, 0.8198, 0.5371, 0.8115, 0.5539, 0.8131, 0.5526, 0.8224, 0.5592, 0.8241, 0.56, 0.8137, 0.5658, 0.8144, 0.5654, 0.8236, 0.5873, 0.8241, 0.5878, 0.8165, 0.5926, 0.817, 0.5921, 0.8242, 0.5965, 0.8245, 0.5971, 0.8174, 0.6155, 0.8191, 0.6147, 0.8261, 0.6193, 0.8267, 0.6201, 0.8195, 0.6247, 0.8199, 0.6238, 0.8274, 0.645, 0.8306, 0.646, 0.8218, 0.6519, 0.8222, 0.6513, 0.8323, 0.6574, 0.8319, 0.6576, 0.8227, 0.6748, 0.8239, 0.6744, 0.8319, 0.7975, 0.8862, 0.7969, 0.8859, 0.8024, 0.8812, 0.8029, 0.8816, 0.01103, 0.715, 0.02757, 0.7241, 0.02239, 0.7342, 0.005223, 0.7259, 0.6513, 0.8323, 0.6519, 0.8222, 0.6576, 0.8227, 0.6574, 0.8319, 0.6238, 0.8274, 0.6247, 0.8199, 0.646, 0.8218, 0.645, 0.8306, 0.6147, 0.8261, 0.6155, 0.8191, 0.6201, 0.8195, 0.6193, 0.8267, 0.5921, 0.8242, 0.5926, 0.817, 0.5971, 0.8174, 0.5965, 0.8245, 0.5654, 0.8236, 0.5658, 0.8144, 0.5878, 0.8165, 0.5873, 0.8241, 0.5526, 0.8224, 0.5539, 0.8131, 0.56, 0.8137, 0.5592, 0.8241, 0.5207, 0.818, 0.522, 0.8099, 0.5371, 0.8115, 0.5358, 0.8198, 0.5112, 0.8177, 0.5124, 0.8092, 0.5173, 0.8096, 0.516, 0.8179, 0.8086, 0.8772, 0.8082, 0.8769, 0.8142, 0.873, 0.8145, 0.8734, 0.8145, 0.8734, 0.8142, 0.873, 0.8211, 0.8698, 0.8212, 0.8704, 0.8212, 0.8704, 0.8211, 0.8698, 0.8523, 0.849, 0.8539, 0.8487, 0.8539, 0.8487, 0.8523, 0.849, 0.8674, 0.8365, 0.8688, 0.8366, 0.8688, 0.8366, 0.8674, 0.8365, 0.854, 0.8223, 0.8556, 0.8228, 0.8556, 0.8228, 0.854, 0.8223, 0.8256, 0.7976, 0.8258, 0.797, 0.8258, 0.797, 0.8256, 0.7976, 0.8191, 0.7935, 0.8195, 0.7931, 0.8195, 0.7931, 0.8191, 0.7935, 0.8136, 0.7888, 0.814, 0.7885, 0.814, 0.7885, 0.8136, 0.7888, 0.8084, 0.7837, 0.8089, 0.7834, 0.8089, 0.7834, 0.8084, 0.7837, 0.8035, 0.7784, 0.8041, 0.7781, 0.8041, 0.7781, 0.8035, 0.7784, 0.7994, 0.7724, 0.8002, 0.7722, 0.8002, 0.7722, 0.7994, 0.7724, 0.7761, 0.7627, 0.7762, 0.7622, 0.7762, 0.7622, 0.7761, 0.7627, 0.7529, 0.7706, 0.7521, 0.7704, 0.7521, 0.7704, 0.7529, 0.7706, 0.7486, 0.776, 0.748, 0.7756, 0.748, 0.7756, 0.7486, 0.776, 0.7436, 0.7804, 0.7431, 0.7801, 0.7431, 0.7801, 0.7436, 0.7804, 0.7383, 0.7843, 0.7379, 0.784, 0.7379, 0.784, 0.7383, 0.7843, 0.7326, 0.7876, 0.7324, 0.7872, 0.7324, 0.7872, 0.7326, 0.7876, 0.7258, 0.7896, 0.7259, 0.789, 0.7259, 0.789, 0.7258, 0.7896, 0.6846, 0.7978, 0.6849, 0.7971, 0.6776, 0.8321, 0.6744, 0.8319, 0.6748, 0.8239, 0.6772, 0.8241, 0.6744, 0.8509, 0.6744, 0.8319, 0.6776, 0.8321, 0.6809, 0.8513, 0.681, 0.852, 0.6809, 0.8513, 0.7206, 0.8652, 0.7206, 0.8658, 0.7206, 0.8658, 0.7206, 0.8652, 0.7271, 0.8681, 0.7268, 0.8685, 0.7268, 0.8685, 0.7271, 0.8681, 0.7323, 0.8721, 0.7319, 0.8724, 0.7319, 0.8724, 0.7323, 0.8721, 0.7371, 0.8767, 0.7366, 0.877, 0.7366, 0.877, 0.7371, 0.8767, 0.7415, 0.8817, 0.7409, 0.882, 0.7444, 0.8877, 0.7452, 0.8876, 0.7676, 0.8983, 0.7676, 0.8988, 0.7409, 0.882, 0.7415, 0.8817, 0.7452, 0.8876, 0.7444, 0.8877, 0.1709, 0.574, 0.276, 0.7015, 0.2676, 0.7084, 0.1625, 0.5807, 0.3511, 0.4262, 0.3586, 0.4188, 0.4729, 0.5309, 0.4655, 0.5385])
me_cylinder.use_remesh_preserve_volume = False
me_cylinder.use_remesh_preserve_attributes = False
me_cylinder.use_mirror_vertex_groups = False
me_cylinder.update()

# ---- objects
ob_point = bpy.data.objects.new('Point', light_point)
ob_crystal_receptacle = bpy.data.objects.new('crystal_receptacle', me_cylinder)
ob_camera = bpy.data.objects.new('Camera', cam_camera)

# ---- transforms, parenting, visibility, modifiers, constraints
ob_point.location = (1.283, 0.5818, 4.423)
ob_point.lineart.crease_threshold = 0.0
ob_crystal_receptacle.location = (1.62, 0.6134, 0.2255)
ob_crystal_receptacle.lineart.crease_threshold = 0.0
_m = ob_crystal_receptacle.modifiers.new('Subsurf', 'SUBSURF')
_m.uv_smooth = 'PRESERVE_CORNERS'
_m.quality = 2
_m.levels = 2
_m.show_only_control_edges = False
ob_camera.location = (4.126, -2.48, 2.07)
ob_camera.rotation_euler = (1.263, -1.542e-06, 0.8694)
ob_camera.lineart.crease_threshold = 0.0

# ---- collection membership
col_collection_9.objects.link(ob_point)
col_collection_9.objects.link(ob_crystal_receptacle)
col_collection_20.objects.link(ob_camera)

# ---- scene / render settings (as saved in the file)
scene.camera = ob_camera
scene.frame_start = 1; scene.frame_end = 250; scene.frame_set(3)
scene.render.engine = 'BLENDER_EEVEE_NEXT'
scene.render.resolution_percentage = 50
scene.render.dither_intensity = 0.0
scene.cycles.use_denoising = False
scene.cycles.samples = 10
scene.cycles.sampling_pattern = 'TABULATED_SOBOL'
scene.cycles.light_sampling_threshold = 0.0
scene.cycles.use_adaptive_sampling = False
scene.cycles.use_light_tree = False
scene.cycles.blur_glossy = 0.0
scene.cycles.pixel_filter_type = 'GAUSSIAN'
scene.cycles.sample_clamp_indirect = 0.0
scene.view_settings.view_transform = 'Standard'
bpy.context.view_layer.update()
